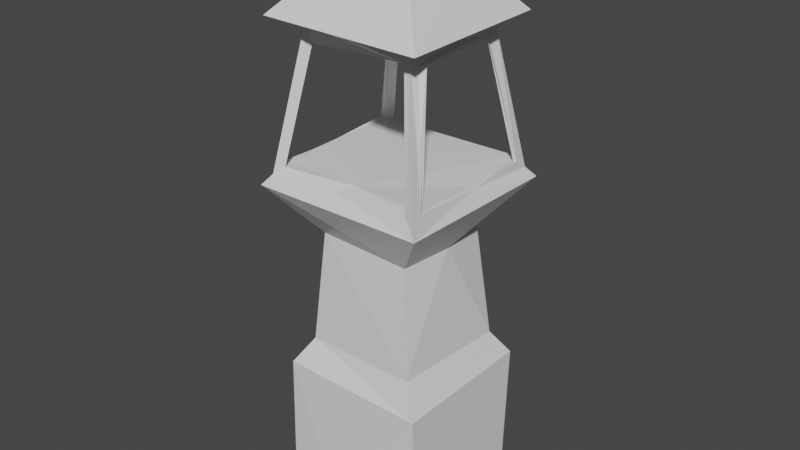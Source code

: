 # Source: shrine.blend  (saved by Blender 2.93.20; exported with 4.5.12 LTS)
import bpy
from mathutils import Matrix  # noqa: F401  (used for matrix-valued properties, if any)

bpy.ops.wm.read_factory_settings(use_empty=True)
scene = bpy.context.scene
scene.name = 'Scene'

# ---- collections
col_collection = bpy.data.collections.new('Collection'); scene.collection.children.link(col_collection)

# ---- materials (node trees are filled in below, after node groups)
mat_material = bpy.data.materials.new('Material')
mat_material.alpha_threshold = 0.0
mat_material.use_transparent_shadow = False
mat_material.line_color = (0.0, 0.0, 0.0, 1.0)

# ---- material node trees
mat_material.use_nodes = True; mat_material.node_tree.nodes.clear()
_N = mat_material.node_tree.nodes; _L = mat_material.node_tree.links
n0 = _N.new('ShaderNodeOutputMaterial'); n0.name = 'Material Output'; n0.location = (300, 300)
n1 = _N.new('ShaderNodeBsdfPrincipled'); n1.name = 'Principled BSDF'; n1.location = (10, 300)
n1.distribution = 'GGX'
n1.subsurface_method = 'BURLEY'
n1.inputs[2].default_value = 0.4
n1.inputs[3].default_value = 1.45
n1.inputs[27].default_value = (0.0, 0.0, 0.0, 1.0)
n1.inputs[28].default_value = 1.0
_L.new(n1.outputs[0], n0.inputs[0])
n0.is_active_output = True

# ---- world
world_world = bpy.data.worlds.new('World'); scene.world = world_world
world_world.use_nodes = True; world_world.node_tree.nodes.clear()
_N = world_world.node_tree.nodes; _L = world_world.node_tree.links
n0 = _N.new('ShaderNodeOutputWorld'); n0.name = 'World Output'; n0.location = (300, 300)
n1 = _N.new('ShaderNodeBackground'); n1.name = 'Background'; n1.location = (10, 300)
n1.inputs[0].default_value = (0.05088, 0.05088, 0.05088, 1.0)
_L.new(n1.outputs[0], n0.inputs[0])
n0.is_active_output = True
world_world.color = (0.05088, 0.05088, 0.05088)
world_world.use_sun_shadow = False
world_world.sun_shadow_jitter_overblur = 0.0

# ---- meshes
me_cube = bpy.data.meshes.new('Cube')
me_cube.from_pydata([(1.286, 1.279, 2.232), (1.275, 1.173, -0.1458), (1.081, 0.9913, 2.603), (0.7997, 0.8975, 4.574), (1.44, 1.528, 5.363), (1.06, 1.082, 7.975), (1.339, 1.384, 7.966), (0.7018, 0.7155, 8.695), (0.5913, 0.5681, 8.849), (0.4148, 0.4283, 8.922), (0.1846, 0.1179, 9.464), (1.346, 1.337, 5.535), (0.9448, 0.9487, 7.815), (0.8481, 0.9524, 7.658), (1.138, 1.308, 5.706), (1.328, 1.074, 5.656), (1.001, 0.7382, 7.613), (1.341, 1.109, 5.724), (0.9504, 0.8223, 7.674), (-1.318, 1.234, 2.235), (-1.224, 1.288, -0.1453), (-1.103, 1.06, 2.552), (-0.8509, 0.8523, 4.61), (-1.467, 1.484, 5.367), (-1.049, 1.035, 7.959), (-1.379, 1.362, 8.024), (-0.7109, 0.7099, 8.702), (-0.6202, 0.5638, 8.847), (-0.4198, 0.4087, 8.936), (-0.1466, 0.1611, 9.46), (-1.332, 1.333, 5.545), (-0.986, 0.9159, 7.812), (0.03501, 1.298, -0.234), (-0.7941, 0.9839, 7.688), (-0.00589, 1.288, 2.205), (0.008964, 0.9529, 7.715), (0.006094, 1.068, 2.623), (-1.191, 1.279, 5.709), (-0.005549, 0.8571, 4.546), (0.000717, 1.275, 5.684), (0.0578, 1.526, 5.424), (-1.318, 1.087, 5.798), (0.03148, 1.081, 7.897), (-0.9325, 0.8441, 7.666), (0.06285, 1.325, 8.048), (0.0324, 0.7235, 8.768), (-0.04931, 0.6267, 8.863), (-0.03549, 0.4509, 8.99), (-0.003919, 0.1796, 9.494), (-1.262, 1.125, 5.749), (0.03528, 1.335, 5.59), (-0.9851, 0.8324, 7.718), (0.03752, 0.9769, 7.774), (1.33, -1.281, 2.216), (1.258, -1.173, -0.1631), (1.03, -1.091, 2.677), (0.8467, -0.8561, 4.58), (1.458, -1.483, 5.409), (1.1, -1.103, 7.949), (1.365, -1.407, 7.967), (0.7122, -0.7563, 8.663), (0.6226, -0.5558, 8.859), (0.4636, -0.4172, 8.922), (0.199, -0.1794, 9.411), (1.403, -1.371, 5.563), (0.9233, -0.92, 7.807), (1.309, 0.0178, 2.224), (1.32, 0.05102, -0.1884), (1.094, 0.03396, 2.662), (0.9282, 0.05731, 4.569), (1.509, 0.03882, 5.355), (1.111, -0.05354, 7.903), (1.393, 0.01763, 8.016), (0.7404, -0.0363, 8.737), (0.5781, -0.01198, 8.886), (0.4679, 0.07539, 8.952), (0.1746, 0.004548, 9.497), (1.335, 0.03654, 5.627), (0.973, -0.03498, 7.806), (0.8442, -0.9306, 7.673), (1.169, -1.348, 5.698), (1.326, -1.124, 5.725), (1.085, -0.7584, 7.677), (1.007, 0.005007, 7.657), (1.285, -0.03117, 5.687), (0.9182, -0.04242, 7.684), (1.314, 0.0307, 5.679), (1.371, -1.202, 5.727), (1.0, -0.828, 7.67), (-1.237, -1.241, 2.23), (-1.262, -1.264, -0.1511), (-1.015, -0.9543, 2.611), (-0.8396, -0.8267, 4.589), (-1.513, -1.491, 5.389), (-1.099, -1.079, 7.96), (-1.376, -1.404, 8.017), (-0.7094, -0.7775, 8.682), (-0.6062, -0.6248, 8.812), (-0.4265, -0.4353, 8.925), (-0.1786, -0.1734, 9.395), (-1.358, -1.375, 5.575), (-0.9102, -0.9851, 7.854), (-1.318, -0.01173, 2.237), (-1.235, 0.02587, -0.1881), (-1.103, 0.002084, 2.627), (-0.8834, 0.04645, 4.552), (-1.509, -0.03691, 5.429), (-1.125, -0.0008444, 7.947), (-1.37, 0.0009778, 8.006), (-0.7616, -0.02723, 8.688), (-0.5617, -0.01414, 8.861), (-0.4255, 0.03236, 8.97), (-0.1858, 0.00698, 9.479), (-1.406, -0.03547, 5.52), (-1.005, -0.03831, 7.823), (0.01103, -1.345, -0.2034), (-0.8294, -0.9668, 7.651), (-0.01243, -1.313, 2.217), (-0.05825, -0.9665, 7.703), (0.003636, -1.084, 2.624), (-1.155, -1.282, 5.73), (-0.01267, -0.9081, 4.553), (0.001571, -1.279, 5.679), (-0.00532, -1.481, 5.385), (-1.357, -1.057, 5.726), (0.01707, -1.132, 7.969), (-0.9861, -0.7957, 7.689), (-0.02251, -1.356, 8.043), (-0.9404, 0.04303, 7.664), (-0.0061, -0.7469, 8.719), (-1.24, -0.05862, 5.72), (-0.03694, -0.5843, 8.86), (-0.9469, 0.03798, 7.631), (-0.05599, -0.4848, 8.921), (-1.27, -0.02338, 5.763), (0.01189, -0.1859, 9.477), (-1.31, -1.106, 5.723), (0.008907, -1.365, 5.54), (-0.9965, -0.801, 7.65), (-0.06799, -1.021, 7.819), (-0.00301, 0.01992, 9.505), (0.02447, 0.01438, -0.2143), (0.006405, 1.125, 5.713), (0.006059, -0.01162, 5.73), (-0.09267, -1.103, 5.722), (0.007752, -0.8621, 7.664), (-0.04781, -0.08804, 7.652), (0.0006931, 0.7284, 7.706), (1.295, 1.242, 1.03), (0.6612, 1.296, 2.221), (1.314, 0.6383, -0.175), (0.5584, 1.05, 2.621), (1.193, 1.145, 2.402), (0.4052, 0.8942, 4.556), (0.9219, 0.9235, 3.582), (0.77, 1.521, 5.387), (1.129, 1.224, 5.0), (0.5475, 1.095, 7.935), (1.404, 1.446, 5.438), (1.001, 1.014, 7.916), (0.7425, 1.348, 8.012), (1.218, 1.254, 7.979), (0.3753, 0.7296, 8.745), (1.042, 1.073, 8.29), (0.2928, 0.5992, 8.874), (0.6441, 0.6385, 8.785), (0.1978, 0.4567, 8.963), (0.5109, 0.5054, 8.885), (0.101, 0.155, 9.486), (0.2902, 0.2546, 9.187), (0.6962, 1.356, 5.57), (0.503, 0.9844, 7.794), (1.13, 1.125, 6.669), (1.31, 0.6709, 2.232), (1.106, 0.5237, 2.638), (0.8849, 0.4922, 4.566), (1.474, 0.8052, 5.356), (1.096, 0.5166, 7.937), (1.362, 0.7373, 7.995), (0.7329, 0.3493, 8.732), (0.5859, 0.2983, 8.878), (0.456, 0.2578, 8.946), (0.1852, 0.06873, 9.488), (1.361, 0.692, 5.587), (0.98, 0.4671, 7.814), (0.3176, 0.03679, 9.229), (0.0863, 0.0115, 9.504), (0.52, 0.03192, 8.919), (0.6607, -0.02404, 8.818), (1.105, -0.008992, 8.361), (1.034, -0.04402, 7.86), (1.438, 0.03754, 5.487), (1.28, -0.01784, 7.959), (1.238, 0.04795, 4.968), (0.9931, 0.04551, 3.616), (1.202, 0.02602, 2.443), (1.336, 0.03453, 1.005), (0.6809, 1.25, -0.1969), (0.01779, 1.305, 5.642), (0.02404, 0.9654, 7.736), (0.8896, 0.9621, 7.733), (1.231, 1.335, 5.623), (1.013, 1.139, 6.681), (0.4078, 0.9447, 7.712), (0.5502, 1.292, 5.677), (0.9755, 0.7793, 7.643), (0.9622, -0.01858, 7.67), (1.3, -0.0001025, 5.683), (1.336, 1.089, 5.692), (0.6862, 0.03273, -0.214), (0.03043, 0.6714, -0.2358), (-0.002613, 0.1092, 9.504), (1.165, 0.9059, 6.634), (0.03476, 1.017, 7.835), (1.306, 0.5212, 5.672), (1.004, 0.3716, 7.635), (-0.01708, 0.3084, 9.255), (-0.04259, 0.5352, 8.925), (1.348, 1.224, 5.632), (0.9535, 0.889, 7.746), (0.04706, 1.061, 8.397), (0.941, -0.03878, 7.747), (-0.008645, 0.6765, 8.819), (0.04703, 1.225, 7.976), (1.324, 0.03358, 5.652), (0.04615, 1.441, 5.504), (0.02604, 1.213, 4.994), (0.9347, 0.387, 7.68), (1.329, 0.5689, 5.694), (-0.0001014, 1.178, 2.414), (0.0005692, 0.9455, 3.586), (0.01513, 1.315, 0.9711), (1.146, 0.9701, 6.702), (-1.285, 1.274, 1.028), (-0.6814, 1.273, 2.223), (-1.245, 0.6871, -0.1741), (-0.5607, 1.082, 2.593), (-1.22, 1.156, 2.382), (-0.4383, 0.8713, 4.575), (-0.956, 0.9351, 3.574), (-0.7259, 1.502, 5.391), (-1.169, 1.179, 5.019), (-0.5074, 1.07, 7.925), (-1.414, 1.421, 5.446), (-1.015, 0.9706, 7.899), (-0.6998, 1.34, 8.041), (-1.234, 1.222, 8.002), (-0.3466, 0.7266, 8.749), (-1.066, 1.061, 8.326), (-0.3599, 0.5932, 8.873), (-0.6645, 0.6312, 8.787), (-0.2359, 0.445, 8.974), (-0.532, 0.4932, 8.888), (-0.07982, 0.1783, 9.485), (-0.2661, 0.2717, 9.199), (-0.6574, 1.348, 5.573), (-0.4866, 0.9782, 7.797), (-1.14, 1.108, 6.673), (-1.33, 0.6293, 2.238), (-1.122, 0.5435, 2.596), (-0.8853, 0.4607, 4.577), (-1.485, 0.7457, 5.394), (-1.099, 0.5169, 7.947), (-1.366, 0.7214, 8.02), (-0.7475, 0.3501, 8.711), (-0.5941, 0.2955, 8.864), (-0.4353, 0.2212, 8.962), (-0.1736, 0.08933, 9.477), (-1.383, 0.6559, 5.536), (-1.011, 0.4424, 7.819), (-0.3037, 0.01628, 9.237), (-0.1059, 0.01215, 9.495), (-0.4861, 0.008917, 8.915), (-0.6634, -0.02098, 8.778), (-1.106, -0.01325, 8.331), (-1.056, -0.01917, 7.894), (-1.463, -0.03614, 5.471), (-1.27, -0.0001402, 7.978), (-1.209, 0.005172, 4.999), (-0.9761, 0.02453, 3.589), (-1.211, -0.004826, 2.431), (-1.299, 0.007041, 1.012), (-0.6225, 1.309, -0.1976), (-0.8776, 0.9663, 7.743), (-1.258, 1.315, 5.629), (-1.012, 1.139, 6.701), (-0.3705, 0.9618, 7.72), (-0.581, 1.276, 5.68), (-0.9618, 0.8359, 7.691), (-0.9446, 0.041, 7.645), (-1.256, -0.04097, 5.744), (-1.289, 1.105, 5.775), (-0.6181, 0.02037, -0.2143), (-1.125, 0.9657, 6.732), (-1.279, 0.5143, 5.759), (-0.9364, 0.4436, 7.665), (-1.302, 1.23, 5.648), (-0.9927, 0.8725, 7.766), (-0.9733, 0.0004877, 7.723), (-1.336, -0.02956, 5.641), (-0.9636, 0.4281, 7.672), (-1.271, 0.5465, 5.763), (-1.129, 0.9708, 6.734), (1.31, -1.241, 1.011), (0.6814, -1.312, 2.22), (1.304, -0.5862, -0.1834), (0.53, -1.108, 2.657), (1.188, -1.193, 2.431), (0.4277, -0.9027, 4.563), (0.9199, -0.9564, 3.623), (0.7425, -1.478, 5.391), (1.155, -1.173, 5.023), (0.5587, -1.123, 7.956), (1.439, -1.436, 5.478), (1.008, -1.01, 7.897), (0.7108, -1.374, 8.01), (1.254, -1.277, 7.963), (0.3598, -0.762, 8.705), (1.058, -1.105, 8.28), (0.3223, -0.5733, 8.877), (0.6631, -0.6479, 8.777), (0.2107, -0.4698, 8.931), (0.5534, -0.4928, 8.89), (0.1154, -0.1903, 9.456), (0.318, -0.283, 9.155), (0.7132, -1.383, 5.556), (0.4312, -0.995, 7.811), (1.149, -1.129, 6.681), (1.333, -0.6528, 2.222), (1.083, -0.5452, 2.678), (0.9093, -0.4112, 4.57), (1.483, -0.7381, 5.378), (1.114, -0.5803, 7.921), (1.373, -0.7302, 7.995), (0.7407, -0.4071, 8.718), (0.6038, -0.3061, 8.881), (0.4854, -0.176, 8.947), (0.1914, -0.09911, 9.461), (1.384, -0.672, 5.6), (0.9827, -0.485, 7.803), (0.6599, -1.274, -0.1914), (0.00494, -1.324, 5.617), (-0.06303, -0.9955, 7.753), (0.8729, -0.9338, 7.739), (1.277, -1.371, 5.633), (1.031, -1.147, 6.687), (0.3704, -0.9424, 7.703), (0.5675, -1.315, 5.674), (1.043, -0.7909, 7.672), (1.351, -1.162, 5.728), (0.01827, -0.6819, -0.2212), (0.004054, -0.09265, 9.493), (1.205, -0.9413, 6.701), (-0.02551, -1.069, 7.903), (1.305, -0.5777, 5.706), (1.046, -0.3767, 7.667), (-0.02447, -0.3322, 9.207), (-0.0477, -0.531, 8.89), (1.392, -1.288, 5.646), (0.9629, -0.8746, 7.739), (-0.01474, -1.09, 8.366), (-0.02217, -0.6664, 8.796), (-0.00291, -1.263, 8.01), (0.001767, -1.431, 5.46), (-0.008744, -1.209, 4.976), (0.9608, -0.4325, 7.685), (1.343, -0.5848, 5.7), (-0.003973, -1.199, 2.42), (-0.003649, -0.9781, 3.588), (-0.0002943, -1.351, 0.9937), (1.185, -1.017, 6.698), (-1.266, -1.269, 1.024), (-0.6447, -1.289, 2.227), (-1.265, -0.6487, -0.1766), (-0.5191, -1.039, 2.624), (-1.134, -1.106, 2.405), (-0.4375, -0.8863, 4.566), (-0.9077, -0.8707, 3.594), (-0.7826, -1.485, 5.382), (-1.185, -1.168, 5.019), (-0.5424, -1.115, 7.957), (-1.448, -1.446, 5.471), (-1.004, -1.034, 7.92), (-0.7398, -1.372, 8.036), (-1.261, -1.264, 7.994), (-0.3648, -0.7697, 8.714), (-1.063, -1.113, 8.315), (-0.339, -0.604, 8.854), (-0.6585, -0.6999, 8.754), (-0.2448, -0.4759, 8.937), (-0.5232, -0.5366, 8.864), (-0.08693, -0.1856, 9.446), (-0.287, -0.292, 9.16), (-0.6829, -1.379, 5.559), (-0.4928, -1.025, 7.837), (-1.114, -1.158, 6.71), (-1.291, -0.6471, 2.238), (-1.078, -0.4873, 2.624), (-0.8807, -0.4006, 4.565), (-1.507, -0.7861, 5.403), (-1.118, -0.54, 7.951), (-1.368, -0.7388, 8.016), (-0.7443, -0.4123, 8.702), (-0.5867, -0.3333, 8.851), (-0.4397, -0.2042, 8.963), (-0.1886, -0.08492, 9.447), (-1.396, -0.7173, 5.552), (-0.9924, -0.5263, 7.832), (-0.6546, -1.321, -0.1845), (-0.8579, -0.9875, 7.751), (-1.249, -1.342, 5.656), (-1.01, -1.13, 6.693), (-0.4209, -0.9559, 7.698), (-0.5594, -1.28, 5.685), (-0.9916, -0.7981, 7.669), (-1.333, -1.08, 5.725), (-1.172, -0.9265, 6.707), (-1.298, -0.5579, 5.723), (-0.9632, -0.3763, 7.676), (-1.339, -1.246, 5.652), (-0.9562, -0.898, 7.754), (-0.9669, -0.3784, 7.648), (-1.294, -0.5621, 5.743), (-1.155, -0.9565, 6.687), (-0.6254, 1.12, 5.726), (-0.639, -0.01748, 5.754), (-0.701, -1.102, 5.723), (0.6821, 1.114, 5.718), (0.6649, 0.00959, 5.708), (0.6478, -1.15, 5.722), (-0.0433, -0.5583, 5.728), (0.00623, 0.5577, 5.722), (0.003338, 1.21, 5.705), (1.221, 1.214, 5.729), (-0.04581, -1.201, 5.709), (1.255, -1.279, 5.723), (-1.215, -1.194, 5.735), (-1.212, 1.207, 5.734), (-0.4983, -0.8277, 7.656), (-0.5066, -0.02479, 7.633), (-0.504, 0.7712, 7.707), (0.5087, -0.8398, 7.668), (0.4328, -0.06527, 7.663), (0.4773, 0.77, 7.69), (-0.02321, 0.3226, 7.681), (-0.01989, -0.4778, 7.653), (-0.02493, -0.9238, 7.679), (0.9101, -0.8829, 7.662), (-0.8964, -0.8867, 7.638), (0.005511, 0.8608, 7.703), (0.885, 0.8936, 7.657), (-0.8747, 0.9174, 7.689), (-1.064, -1.049, 6.687), (1.09, -1.09, 6.691), (1.062, 1.063, 6.691), (-1.052, 1.068, 6.715), (-0.4375, 0.8861, 7.705), (0.4435, 0.8729, 7.692), (-0.4605, -0.9019, 7.669), (0.4415, -0.8993, 7.68), (0.4704, -0.4547, 7.663), (-0.5043, 0.3753, 7.671), (0.4551, 0.3544, 7.678), (-0.5016, -0.4281, 7.641), (-0.6033, 1.207, 5.71), (-0.6305, -1.199, 5.713), (0.6074, -1.242, 5.706), (0.6164, 1.214, 5.707), (-0.6323, 0.5521, 5.743), (0.656, -0.5711, 5.717), (-0.6699, -0.5603, 5.74), (0.6733, 0.5628, 5.714), (-1.296, -0.5602, 5.734), (-0.4757, -0.9437, 3.594), (-0.5818, -1.164, 2.424), (-0.6094, -1.198, 4.98), (-0.7332, -1.443, 5.468), (-0.6417, -1.264, 8.001), (-0.3519, -0.6887, 8.788), (-0.5518, -1.11, 8.358), (-0.2937, -0.5371, 8.895), (-0.1682, -0.3231, 9.195), (-1.054, -1.159, 6.703), (-1.143, -1.07, 6.702), (-0.09927, -0.09172, 9.477), (-0.6378, -0.6654, -0.2124), (-1.3, -0.6484, 1.018), (-1.043, -0.5323, 7.9), (-0.9782, -0.4526, 7.739), (-0.5173, -1.064, 7.904), (-1.342, -0.6407, 5.648), (-0.3067, -0.1491, 9.21), (-0.5086, -0.2699, 8.905), (-1.164, -0.9408, 6.697), (-0.6681, -0.3723, 8.78), (-1.093, -0.5764, 8.341), (-0.9657, -0.3774, 7.661), (-0.4571, -0.9937, 7.758), (-1.46, -0.7521, 5.474), (-1.266, -0.6411, 7.985), (-1.207, -0.5932, 4.992), (-0.622, -1.333, 5.631), (-0.9612, -0.4422, 3.595), (-1.184, -0.5675, 2.43), (-0.6516, -1.328, 1.009), (1.325, -0.5812, 5.703), (0.4779, -0.9883, 3.61), (0.6063, -1.211, 2.438), (0.5847, -1.202, 4.983), (0.7281, -1.437, 5.471), (0.6348, -1.27, 7.987), (0.3393, -0.6686, 8.8), (0.5339, -1.106, 8.339), (0.2671, -0.5186, 8.904), (0.1634, -0.324, 9.193), (1.076, -1.152, 6.685), (1.174, -1.078, 6.692), (0.1039, -0.09694, 9.486), (0.6753, -0.635, -0.2153), (1.34, -0.6202, 1.007), (1.036, -0.5319, 7.869), (0.9677, -0.4588, 7.745), (0.4944, -1.049, 7.894), (1.364, -0.6285, 5.65), (0.332, -0.1366, 9.202), (0.5435, -0.241, 8.913), (1.197, -0.9777, 6.7), (0.6755, -0.3534, 8.81), (1.091, -0.5697, 8.338), (1.003, -0.4044, 7.675), (0.4012, -0.9705, 7.75), (1.444, -0.7064, 5.486), (1.268, -0.6564, 7.96), (1.208, -0.5751, 4.978), (0.641, -1.352, 5.623), (0.9773, -0.4765, 3.624), (1.208, -0.599, 2.449), (0.6731, -1.314, 1.001), (-1.275, 0.5303, 5.762), (-0.4986, 0.9595, 3.584), (-0.6215, 1.178, 2.407), (-0.5834, 1.205, 4.991), (-0.6929, 1.436, 5.479), (-0.603, 1.226, 7.988), (-0.3532, 0.6617, 8.817), (-0.5226, 1.07, 8.379), (-0.2992, 0.5164, 8.921), (-0.1537, 0.303, 9.236), (-1.068, 1.141, 6.687), (-1.143, 1.046, 6.706), (-0.09435, 0.1014, 9.495), (-0.6213, 0.6799, -0.2188), (-1.309, 0.6587, 1.02), (-1.049, 0.4792, 7.892), (-0.9873, 0.4359, 7.745), (-0.4955, 1.011, 7.864), (-1.324, 0.6016, 5.647), (-0.2959, 0.1558, 9.227), (-0.5118, 0.2588, 8.912), (-1.128, 0.9681, 6.733), (-0.674, 0.3204, 8.794), (-1.095, 0.5367, 8.346), (-0.9516, 0.4357, 7.669), (-0.4291, 0.9741, 7.748), (-1.442, 0.7016, 5.462), (-1.253, 0.6203, 7.988), (-1.198, 0.6038, 4.993), (-0.6199, 1.313, 5.633), (-0.986, 0.5009, 3.586), (-1.226, 0.5867, 2.416), (-0.6531, 1.312, 0.9996), (1.319, 0.5449, 5.683), (0.4811, 0.954, 3.588), (0.6098, 1.173, 2.419), (0.5888, 1.228, 4.98), (0.7338, 1.448, 5.475), (0.6432, 1.242, 7.98), (0.333, 0.6662, 8.815), (0.557, 1.076, 8.36), (0.2453, 0.5262, 8.917), (0.1506, 0.2961, 9.231), (1.061, 1.148, 6.677), (1.148, 1.054, 6.689), (0.09588, 0.08901, 9.5), (0.6858, 0.6558, -0.2181), (1.333, 0.6557, 1.017), (1.031, 0.4908, 7.884), (0.9545, 0.4276, 7.748), (0.5239, 1.03, 7.871), (1.345, 0.6305, 5.642), (0.3134, 0.1554, 9.215), (0.5197, 0.2781, 8.911), (1.157, 0.9363, 6.668), (0.6612, 0.3224, 8.814), (1.084, 0.545, 8.344), (0.9692, 0.3793, 7.657), (0.4567, 0.9662, 7.743), (1.427, 0.7501, 5.467), (1.252, 0.6277, 7.971), (1.194, 0.6491, 4.966), (0.6238, 1.326, 5.63), (0.9776, 0.5056, 3.603), (1.209, 0.5978, 2.434), (0.6733, 1.296, 0.9997)], [], [(603, 149, 0, 148), (602, 152, 2, 174), (601, 154, 3, 175), (600, 198, 39, 204), (599, 156, 4, 176), (598, 161, 6, 178), (597, 158, 11, 183), (596, 200, 13, 203), (595, 206, 83, 215), (594, 163, 7, 179), (593, 165, 8, 180), (592, 205, 16, 212), (591, 167, 9, 181), (590, 169, 10, 182), (589, 218, 17, 228), (588, 159, 12, 171), (587, 221, 85, 227), (586, 190, 78, 184), (585, 173, 66, 196), (584, 150, 67, 209), (583, 211, 140, 186), (582, 219, 18, 232), (581, 201, 14, 202), (580, 216, 48, 168), (579, 217, 47, 166), (578, 220, 45, 162), (577, 222, 46, 164), (576, 223, 44, 160), (575, 225, 50, 170), (574, 226, 40, 155), (573, 229, 36, 151), (572, 230, 38, 153), (571, 208, 15, 214), (570, 233, 19, 234), (569, 259, 21, 237), (568, 260, 22, 239), (567, 287, 39, 198), (566, 261, 23, 241), (565, 263, 25, 246), (564, 268, 30, 243), (563, 286, 33, 283), (562, 289, 128, 295), (561, 264, 26, 248), (560, 265, 27, 250), (559, 288, 43, 293), (558, 266, 28, 252), (557, 267, 29, 254), (556, 301, 49, 296), (555, 256, 31, 244), (554, 300, 132, 298), (553, 269, 114, 275), (552, 281, 102, 258), (551, 292, 103, 235), (550, 271, 140, 211), (549, 302, 51, 297), (548, 285, 37, 284), (547, 253, 48, 216), (546, 251, 47, 217), (545, 247, 45, 220), (544, 249, 46, 222), (543, 245, 44, 223), (542, 255, 50, 225), (541, 240, 40, 226), (540, 236, 36, 229), (539, 238, 38, 230), (538, 291, 41, 294), (537, 303, 53, 304), (536, 329, 55, 307), (535, 330, 56, 309), (534, 347, 122, 341), (533, 331, 57, 311), (532, 333, 59, 316), (531, 338, 64, 313), (530, 346, 79, 343), (529, 355, 83, 206), (528, 334, 60, 318), (527, 335, 61, 320), (526, 352, 82, 348), (525, 336, 62, 322), (524, 337, 63, 324), (523, 366, 87, 358), (522, 326, 65, 314), (521, 365, 85, 221), (520, 339, 78, 190), (519, 196, 66, 328), (518, 209, 67, 305), (517, 186, 140, 351), (516, 370, 88, 359), (515, 345, 80, 344), (514, 323, 135, 356), (513, 321, 133, 357), (512, 317, 129, 360), (511, 319, 131, 361), (510, 315, 127, 362), (509, 325, 137, 363), (508, 310, 123, 364), (507, 306, 119, 367), (506, 308, 121, 368), (505, 354, 81, 349), (504, 372, 89, 371), (503, 375, 91, 397), (502, 377, 92, 398), (501, 341, 122, 413), (500, 379, 93, 399), (499, 384, 95, 401), (498, 381, 100, 406), (497, 409, 116, 412), (496, 418, 128, 289), (495, 386, 96, 402), (494, 388, 97, 403), (493, 416, 126, 414), (492, 390, 98, 404), (491, 392, 99, 405), (490, 419, 136, 422), (489, 382, 101, 394), (488, 298, 132, 421), (487, 275, 114, 407), (486, 396, 102, 281), (485, 373, 103, 292), (484, 351, 140, 271), (483, 420, 138, 423), (482, 410, 120, 411), (481, 356, 135, 391), (480, 357, 133, 389), (479, 360, 129, 385), (478, 361, 131, 387), (477, 362, 127, 383), (476, 363, 137, 393), (475, 364, 123, 378), (474, 367, 119, 374), (473, 368, 121, 376), (472, 417, 124, 415), (471, 428, 86, 228), (470, 422, 136, 426), (469, 430, 144, 429), (468, 425, 143, 431), (467, 427, 17, 433), (466, 435, 87, 429), (465, 434, 144, 426), (464, 424, 142, 432), (463, 438, 138, 421), (462, 227, 85, 442), (461, 444, 146, 439), (460, 441, 145, 445), (459, 441, 88, 447), (458, 438, 145, 446), (457, 450, 18, 443), (456, 449, 147, 440), (455, 302, 49, 437), (454, 202, 14, 433), (453, 370, 87, 435), (452, 411, 120, 436), (423, 452, 436, 136), (138, 448, 452, 423), (448, 116, 411, 452), (345, 453, 435, 80), (79, 447, 453, 345), (447, 88, 370, 453), (232, 454, 433, 17), (18, 450, 454, 232), (450, 13, 202, 454), (285, 455, 437, 37), (33, 451, 455, 285), (451, 51, 302, 455), (451, 456, 440, 51), (33, 286, 456, 451), (286, 35, 449, 456), (449, 457, 443, 147), (35, 203, 457, 449), (203, 13, 450, 457), (412, 458, 446, 118), (116, 448, 458, 412), (448, 138, 438, 458), (346, 459, 447, 79), (118, 446, 459, 346), (446, 145, 441, 459), (442, 460, 445, 146), (85, 365, 460, 442), (365, 88, 441, 460), (300, 461, 439, 132), (51, 440, 461, 300), (440, 147, 444, 461), (444, 462, 442, 146), (147, 443, 462, 444), (443, 18, 227, 462), (439, 463, 421, 132), (146, 445, 463, 439), (445, 145, 438, 463), (287, 464, 432, 39), (37, 437, 464, 287), (437, 49, 424, 464), (436, 465, 426, 136), (120, 413, 465, 436), (413, 122, 434, 465), (434, 466, 429, 144), (122, 347, 466, 434), (347, 80, 435, 466), (204, 467, 433, 14), (39, 432, 467, 204), (432, 142, 427, 467), (301, 134, 425, 468), (49, 301, 468, 424), (424, 468, 431, 142), (428, 143, 430, 469), (86, 428, 469, 366), (366, 469, 429, 87), (425, 134, 422, 470), (143, 425, 470, 430), (430, 470, 426, 144), (431, 143, 428, 471), (142, 431, 471, 427), (427, 471, 228, 17), (290, 130, 417, 472), (134, 290, 472, 422), (422, 472, 415, 136), (377, 473, 376, 92), (91, 374, 473, 377), (374, 119, 368, 473), (375, 474, 374, 91), (89, 372, 474, 375), (372, 117, 367, 474), (379, 475, 378, 93), (92, 376, 475, 379), (376, 121, 364, 475), (381, 476, 393, 100), (93, 378, 476, 381), (378, 123, 363, 476), (384, 477, 383, 95), (94, 380, 477, 384), (380, 125, 362, 477), (388, 478, 387, 97), (96, 385, 478, 388), (385, 129, 361, 478), (386, 479, 385, 96), (95, 383, 479, 386), (383, 127, 360, 479), (390, 480, 389, 98), (97, 387, 480, 390), (387, 131, 357, 480), (392, 481, 391, 99), (98, 389, 481, 392), (389, 133, 356, 481), (409, 482, 411, 116), (101, 395, 482, 409), (395, 100, 410, 482), (419, 483, 423, 136), (100, 395, 483, 419), (395, 101, 420, 483), (405, 484, 271, 112), (99, 391, 484, 405), (391, 135, 351, 484), (350, 485, 292, 141), (115, 408, 485, 350), (408, 90, 373, 485), (373, 486, 281, 103), (90, 371, 486, 373), (371, 89, 396, 486), (382, 487, 407, 101), (94, 400, 487, 382), (400, 107, 275, 487), (420, 488, 421, 138), (101, 407, 488, 420), (407, 114, 298, 488), (353, 489, 394, 139), (125, 380, 489, 353), (380, 94, 382, 489), (299, 490, 422, 134), (113, 406, 490, 299), (406, 100, 419, 490), (270, 491, 405, 112), (111, 404, 491, 270), (404, 98, 392, 491), (272, 492, 404, 111), (110, 403, 492, 272), (403, 97, 390, 492), (415, 124, 416, 493), (136, 415, 493, 423), (423, 493, 414, 138), (273, 494, 403, 110), (109, 402, 494, 273), (402, 96, 388, 494), (274, 495, 402, 109), (108, 401, 495, 274), (401, 95, 386, 495), (414, 126, 418, 496), (138, 414, 496, 421), (421, 496, 289, 132), (342, 497, 412, 118), (139, 394, 497, 342), (394, 101, 409, 497), (276, 498, 406, 113), (106, 399, 498, 276), (399, 93, 381, 498), (277, 499, 401, 108), (107, 400, 499, 277), (400, 94, 384, 499), (278, 500, 399, 106), (105, 398, 500, 278), (398, 92, 379, 500), (410, 501, 413, 120), (100, 393, 501, 410), (393, 137, 341, 501), (279, 502, 398, 105), (104, 397, 502, 279), (397, 91, 377, 502), (280, 503, 397, 104), (102, 396, 503, 280), (396, 89, 375, 503), (408, 504, 371, 90), (115, 369, 504, 408), (369, 117, 372, 504), (366, 505, 349, 87), (86, 207, 505, 366), (207, 84, 354, 505), (306, 506, 368, 119), (55, 309, 506, 306), (309, 56, 308, 506), (304, 507, 367, 117), (53, 307, 507, 304), (307, 55, 306, 507), (308, 508, 364, 121), (56, 311, 508, 308), (311, 57, 310, 508), (310, 509, 363, 123), (57, 313, 509, 310), (313, 64, 325, 509), (312, 510, 362, 125), (58, 316, 510, 312), (316, 59, 315, 510), (317, 511, 361, 129), (60, 320, 511, 317), (320, 61, 319, 511), (315, 512, 360, 127), (59, 318, 512, 315), (318, 60, 317, 512), (319, 513, 357, 131), (61, 322, 513, 319), (322, 62, 321, 513), (321, 514, 356, 133), (62, 324, 514, 321), (324, 63, 323, 514), (327, 515, 344, 64), (65, 343, 515, 327), (343, 79, 345, 515), (327, 516, 359, 65), (64, 358, 516, 327), (358, 87, 370, 516), (323, 517, 351, 135), (63, 337, 517, 323), (337, 76, 186, 517), (340, 518, 305, 54), (115, 350, 518, 340), (350, 141, 209, 518), (303, 519, 328, 53), (54, 305, 519, 303), (305, 67, 196, 519), (332, 520, 190, 71), (58, 314, 520, 332), (314, 65, 339, 520), (339, 521, 221, 78), (65, 359, 521, 339), (359, 88, 365, 521), (312, 522, 314, 58), (125, 353, 522, 312), (353, 139, 326, 522), (338, 523, 358, 64), (77, 224, 523, 338), (224, 86, 366, 523), (336, 524, 324, 62), (75, 185, 524, 336), (185, 76, 337, 524), (335, 525, 322, 61), (74, 187, 525, 335), (187, 75, 336, 525), (370, 526, 348, 88), (87, 349, 526, 370), (349, 81, 352, 526), (334, 527, 320, 60), (73, 188, 527, 334), (188, 74, 335, 527), (333, 528, 318, 59), (72, 189, 528, 333), (189, 73, 334, 528), (365, 529, 206, 85), (88, 348, 529, 365), (348, 82, 355, 529), (326, 530, 343, 65), (139, 342, 530, 326), (342, 118, 346, 530), (331, 531, 313, 57), (70, 191, 531, 331), (191, 77, 338, 531), (332, 532, 316, 58), (71, 192, 532, 332), (192, 72, 333, 532), (330, 533, 311, 56), (69, 193, 533, 330), (193, 70, 331, 533), (325, 534, 341, 137), (64, 344, 534, 325), (344, 80, 347, 534), (329, 535, 309, 55), (68, 194, 535, 329), (194, 69, 330, 535), (328, 536, 307, 53), (66, 195, 536, 328), (195, 68, 329, 536), (369, 537, 304, 117), (115, 340, 537, 369), (340, 54, 303, 537), (301, 49, 291, 538), (134, 301, 538, 290), (290, 538, 294, 130), (236, 539, 230, 36), (21, 239, 539, 236), (239, 22, 238, 539), (234, 540, 229, 34), (19, 237, 540, 234), (237, 21, 236, 540), (238, 541, 226, 38), (22, 241, 541, 238), (241, 23, 240, 541), (240, 542, 225, 40), (23, 243, 542, 240), (243, 30, 255, 542), (242, 543, 223, 42), (24, 246, 543, 242), (246, 25, 245, 543), (247, 544, 222, 45), (26, 250, 544, 247), (250, 27, 249, 544), (245, 545, 220, 44), (25, 248, 545, 245), (248, 26, 247, 545), (249, 546, 217, 46), (27, 252, 546, 249), (252, 28, 251, 546), (251, 547, 216, 47), (28, 254, 547, 251), (254, 29, 253, 547), (257, 548, 284, 30), (31, 283, 548, 257), (283, 33, 285, 548), (257, 549, 297, 31), (30, 296, 549, 257), (296, 49, 302, 549), (253, 550, 211, 48), (29, 267, 550, 253), (267, 112, 271, 550), (282, 551, 235, 20), (32, 210, 551, 282), (210, 141, 292, 551), (233, 552, 258, 19), (20, 235, 552, 233), (235, 103, 281, 552), (262, 553, 275, 107), (24, 244, 553, 262), (244, 31, 269, 553), (269, 554, 298, 114), (31, 297, 554, 269), (297, 51, 300, 554), (242, 555, 244, 24), (42, 213, 555, 242), (213, 52, 256, 555), (268, 556, 296, 30), (113, 299, 556, 268), (299, 134, 301, 556), (266, 557, 254, 28), (111, 270, 557, 266), (270, 112, 267, 557), (265, 558, 252, 27), (110, 272, 558, 265), (272, 111, 266, 558), (302, 51, 288, 559), (49, 302, 559, 291), (291, 559, 293, 41), (264, 560, 250, 26), (109, 273, 560, 264), (273, 110, 265, 560), (263, 561, 248, 25), (108, 274, 561, 263), (274, 109, 264, 561), (300, 132, 289, 562), (51, 300, 562, 288), (288, 562, 295, 43), (256, 563, 283, 31), (52, 199, 563, 256), (199, 35, 286, 563), (261, 564, 243, 23), (106, 276, 564, 261), (276, 113, 268, 564), (262, 565, 246, 24), (107, 277, 565, 262), (277, 108, 263, 565), (260, 566, 241, 22), (105, 278, 566, 260), (278, 106, 261, 566), (255, 567, 198, 50), (30, 284, 567, 255), (284, 37, 287, 567), (259, 568, 239, 21), (104, 279, 568, 259), (279, 105, 260, 568), (258, 569, 237, 19), (102, 280, 569, 258), (280, 104, 259, 569), (231, 570, 234, 34), (32, 282, 570, 231), (282, 20, 233, 570), (207, 571, 214, 84), (86, 228, 571, 207), (228, 17, 208, 571), (154, 572, 153, 3), (2, 151, 572, 154), (151, 36, 230, 572), (152, 573, 151, 2), (0, 149, 573, 152), (149, 34, 229, 573), (156, 574, 155, 4), (3, 153, 574, 156), (153, 38, 226, 574), (158, 575, 170, 11), (4, 155, 575, 158), (155, 40, 225, 575), (161, 576, 160, 6), (5, 157, 576, 161), (157, 42, 223, 576), (165, 577, 164, 8), (7, 162, 577, 165), (162, 45, 222, 577), (163, 578, 162, 7), (6, 160, 578, 163), (160, 44, 220, 578), (167, 579, 166, 9), (8, 164, 579, 167), (164, 46, 217, 579), (169, 580, 168, 10), (9, 166, 580, 169), (166, 47, 216, 580), (200, 581, 202, 13), (12, 172, 581, 200), (172, 11, 201, 581), (218, 582, 232, 17), (11, 172, 582, 218), (172, 12, 219, 582), (182, 583, 186, 76), (10, 168, 583, 182), (168, 48, 211, 583), (210, 584, 209, 141), (32, 197, 584, 210), (197, 1, 150, 584), (150, 585, 196, 67), (1, 148, 585, 150), (148, 0, 173, 585), (159, 586, 184, 12), (5, 177, 586, 159), (177, 71, 190, 586), (219, 587, 227, 18), (12, 184, 587, 219), (184, 78, 221, 587), (213, 588, 171, 52), (42, 157, 588, 213), (157, 5, 159, 588), (224, 589, 228, 86), (77, 183, 589, 224), (183, 11, 218, 589), (185, 590, 182, 76), (75, 181, 590, 185), (181, 9, 169, 590), (187, 591, 181, 75), (74, 180, 591, 187), (180, 8, 167, 591), (208, 592, 212, 15), (17, 232, 592, 208), (232, 18, 205, 592), (188, 593, 180, 74), (73, 179, 593, 188), (179, 7, 165, 593), (189, 594, 179, 73), (72, 178, 594, 189), (178, 6, 163, 594), (205, 595, 215, 16), (18, 227, 595, 205), (227, 85, 206, 595), (199, 596, 203, 35), (52, 171, 596, 199), (171, 12, 200, 596), (191, 597, 183, 77), (70, 176, 597, 191), (176, 4, 158, 597), (192, 598, 178, 72), (71, 177, 598, 192), (177, 5, 161, 598), (193, 599, 176, 70), (69, 175, 599, 193), (175, 3, 156, 599), (201, 600, 204, 14), (11, 170, 600, 201), (170, 50, 198, 600), (194, 601, 175, 69), (68, 174, 601, 194), (174, 2, 154, 601), (195, 602, 174, 68), (66, 173, 602, 195), (173, 0, 152, 602), (197, 603, 148, 1), (32, 231, 603, 197), (231, 34, 149, 603)])
_uv = me_cube.uv_layers.new(name='UVMap')
_uv.uv.foreach_set('vector', [0.5, 0.4375, 0.625, 0.4375, 0.625, 0.5, 0.5, 0.5, 0.625, 0.5625, 0.625, 0.5, 0.625, 0.5, 0.625, 0.5625, 0.625, 0.5625, 0.625, 0.5, 0.625, 0.5, 0.625, 0.5625, 0.625, 0.4375, 0.625, 0.375, 0.625, 0.375, 0.625, 0.4375, 0.625, 0.5625, 0.625, 0.5, 0.625, 0.5, 0.625, 0.5625, 0.625, 0.5625, 0.625, 0.5, 0.625, 0.5, 0.625, 0.5625, 0.625, 0.5625, 0.625, 0.5, 0.625, 0.5, 0.625, 0.5625, 0.625, 0.4375, 0.625, 0.5, 0.625, 0.5, 0.625, 0.4375, 0.625, 0.5625, 0.625, 0.625, 0.625, 0.625, 0.625, 0.5625, 0.625, 0.5625, 0.625, 0.5, 0.625, 0.5, 0.625, 0.5625, 0.625, 0.5625, 0.625, 0.5, 0.625, 0.5, 0.625, 0.5625, 0.625, 0.5, 0.625, 0.5, 0.625, 0.5, 0.625, 0.5, 0.625, 0.5625, 0.625, 0.5, 0.625, 0.5, 0.625, 0.5625, 0.625, 0.5625, 0.625, 0.5, 0.625, 0.5, 0.625, 0.5625, 0.625, 0.5625, 0.625, 0.5, 0.625, 0.5, 0.625, 0.5625, 0.625, 0.4375, 0.625, 0.5, 0.625, 0.5, 0.625, 0.4375, 0.625, 0.5625, 0.625, 0.625, 0.625, 0.625, 0.625, 0.5625, 0.625, 0.5625, 0.625, 0.625, 0.625, 0.625, 0.625, 0.5625, 0.5, 0.5625, 0.625, 0.5625, 0.625, 0.625, 0.5, 0.625, 0.3125, 0.5625, 0.375, 0.5625, 0.375, 0.625, 0.3125, 0.625, 0.6875, 0.5625, 0.75, 0.5625, 0.75, 0.625, 0.6875, 0.625, 0.625, 0.5, 0.625, 0.5, 0.625, 0.5, 0.625, 0.5, 0.625, 0.5, 0.625, 0.5, 0.625, 0.5, 0.625, 0.5, 0.625, 0.4375, 0.625, 0.375, 0.625, 0.375, 0.625, 0.4375, 0.625, 0.4375, 0.625, 0.375, 0.625, 0.375, 0.625, 0.4375, 0.625, 0.4375, 0.625, 0.375, 0.625, 0.375, 0.625, 0.4375, 0.625, 0.4375, 0.625, 0.375, 0.625, 0.375, 0.625, 0.4375, 0.625, 0.4375, 0.625, 0.375, 0.625, 0.375, 0.625, 0.4375, 0.625, 0.4375, 0.625, 0.375, 0.625, 0.375, 0.625, 0.4375, 0.625, 0.4375, 0.625, 0.375, 0.625, 0.375, 0.625, 0.4375, 0.625, 0.4375, 0.625, 0.375, 0.625, 0.375, 0.625, 0.4375, 0.625, 0.4375, 0.625, 0.375, 0.625, 0.375, 0.625, 0.4375, 0.625, 0.5625, 0.625, 0.5, 0.625, 0.5, 0.625, 0.5625, 0.5, 0.4375, 0.5, 0.5, 0.625, 0.5, 0.625, 0.4375, 0.625, 0.5625, 0.625, 0.5625, 0.625, 0.5, 0.625, 0.5, 0.625, 0.5625, 0.625, 0.5625, 0.625, 0.5, 0.625, 0.5, 0.625, 0.4375, 0.625, 0.4375, 0.625, 0.375, 0.625, 0.375, 0.625, 0.5625, 0.625, 0.5625, 0.625, 0.5, 0.625, 0.5, 0.625, 0.5625, 0.625, 0.5625, 0.625, 0.5, 0.625, 0.5, 0.625, 0.5625, 0.625, 0.5625, 0.625, 0.5, 0.625, 0.5, 0.625, 0.4375, 0.625, 0.4375, 0.625, 0.5, 0.625, 0.5, 0.625, 0.5625, 0.625, 0.625, 0.625, 0.625, 0.625, 0.5625, 0.625, 0.5625, 0.625, 0.5625, 0.625, 0.5, 0.625, 0.5, 0.625, 0.5625, 0.625, 0.5625, 0.625, 0.5, 0.625, 0.5, 0.625, 0.5, 0.625, 0.5, 0.625, 0.5, 0.625, 0.5, 0.625, 0.5625, 0.625, 0.5625, 0.625, 0.5, 0.625, 0.5, 0.625, 0.5625, 0.625, 0.5625, 0.625, 0.5, 0.625, 0.5, 0.625, 0.5625, 0.625, 0.5625, 0.625, 0.5, 0.625, 0.5, 0.625, 0.4375, 0.625, 0.4375, 0.625, 0.5, 0.625, 0.5, 0.625, 0.5625, 0.625, 0.5625, 0.625, 0.625, 0.625, 0.625, 0.625, 0.5625, 0.625, 0.5625, 0.625, 0.625, 0.625, 0.625, 0.5, 0.5625, 0.5, 0.625, 0.625, 0.625, 0.625, 0.5625, 0.3125, 0.5625, 0.3125, 0.625, 0.375, 0.625, 0.375, 0.5625, 0.6875, 0.5625, 0.6875, 0.625, 0.75, 0.625, 0.75, 0.5625, 0.625, 0.5, 0.625, 0.5, 0.625, 0.5, 0.625, 0.5, 0.625, 0.5, 0.625, 0.5, 0.625, 0.5, 0.625, 0.5, 0.625, 0.4375, 0.625, 0.4375, 0.625, 0.375, 0.625, 0.375, 0.625, 0.4375, 0.625, 0.4375, 0.625, 0.375, 0.625, 0.375, 0.625, 0.4375, 0.625, 0.4375, 0.625, 0.375, 0.625, 0.375, 0.625, 0.4375, 0.625, 0.4375, 0.625, 0.375, 0.625, 0.375, 0.625, 0.4375, 0.625, 0.4375, 0.625, 0.375, 0.625, 0.375, 0.625, 0.4375, 0.625, 0.4375, 0.625, 0.375, 0.625, 0.375, 0.625, 0.4375, 0.625, 0.4375, 0.625, 0.375, 0.625, 0.375, 0.625, 0.4375, 0.625, 0.4375, 0.625, 0.375, 0.625, 0.375, 0.625, 0.4375, 0.625, 0.4375, 0.625, 0.375, 0.625, 0.375, 0.625, 0.5625, 0.625, 0.5, 0.625, 0.5, 0.625, 0.5625, 0.5, 0.4375, 0.5, 0.5, 0.625, 0.5, 0.625, 0.4375, 0.625, 0.5625, 0.625, 0.5625, 0.625, 0.5, 0.625, 0.5, 0.625, 0.5625, 0.625, 0.5625, 0.625, 0.5, 0.625, 0.5, 0.625, 0.4375, 0.625, 0.4375, 0.625, 0.375, 0.625, 0.375, 0.625, 0.5625, 0.625, 0.5625, 0.625, 0.5, 0.625, 0.5, 0.625, 0.5625, 0.625, 0.5625, 0.625, 0.5, 0.625, 0.5, 0.625, 0.5625, 0.625, 0.5625, 0.625, 0.5, 0.625, 0.5, 0.625, 0.4375, 0.625, 0.4375, 0.625, 0.5, 0.625, 0.5, 0.625, 0.5625, 0.625, 0.5625, 0.625, 0.625, 0.625, 0.625, 0.625, 0.5625, 0.625, 0.5625, 0.625, 0.5, 0.625, 0.5, 0.625, 0.5625, 0.625, 0.5625, 0.625, 0.5, 0.625, 0.5, 0.625, 0.5, 0.625, 0.5, 0.625, 0.5, 0.625, 0.5, 0.625, 0.5625, 0.625, 0.5625, 0.625, 0.5, 0.625, 0.5, 0.625, 0.5625, 0.625, 0.5625, 0.625, 0.5, 0.625, 0.5, 0.625, 0.5625, 0.625, 0.5625, 0.625, 0.5, 0.625, 0.5, 0.625, 0.4375, 0.625, 0.4375, 0.625, 0.5, 0.625, 0.5, 0.625, 0.5625, 0.625, 0.5625, 0.625, 0.625, 0.625, 0.625, 0.625, 0.5625, 0.625, 0.5625, 0.625, 0.625, 0.625, 0.625, 0.5, 0.5625, 0.5, 0.625, 0.625, 0.625, 0.625, 0.5625, 0.3125, 0.5625, 0.3125, 0.625, 0.375, 0.625, 0.375, 0.5625, 0.6875, 0.5625, 0.6875, 0.625, 0.75, 0.625, 0.75, 0.5625, 0.625, 0.5, 0.625, 0.5, 0.625, 0.5, 0.625, 0.5, 0.625, 0.5, 0.625, 0.5, 0.625, 0.5, 0.625, 0.5, 0.625, 0.4375, 0.625, 0.4375, 0.625, 0.375, 0.625, 0.375, 0.625, 0.4375, 0.625, 0.4375, 0.625, 0.375, 0.625, 0.375, 0.625, 0.4375, 0.625, 0.4375, 0.625, 0.375, 0.625, 0.375, 0.625, 0.4375, 0.625, 0.4375, 0.625, 0.375, 0.625, 0.375, 0.625, 0.4375, 0.625, 0.4375, 0.625, 0.375, 0.625, 0.375, 0.625, 0.4375, 0.625, 0.4375, 0.625, 0.375, 0.625, 0.375, 0.625, 0.4375, 0.625, 0.4375, 0.625, 0.375, 0.625, 0.375, 0.625, 0.4375, 0.625, 0.4375, 0.625, 0.375, 0.625, 0.375, 0.625, 0.4375, 0.625, 0.4375, 0.625, 0.375, 0.625, 0.375, 0.625, 0.5625, 0.625, 0.5625, 0.625, 0.5, 0.625, 0.5, 0.5, 0.4375, 0.625, 0.4375, 0.625, 0.5, 0.5, 0.5, 0.625, 0.5625, 0.625, 0.5, 0.625, 0.5, 0.625, 0.5625, 0.625, 0.5625, 0.625, 0.5, 0.625, 0.5, 0.625, 0.5625, 0.625, 0.4375, 0.625, 0.375, 0.625, 0.375, 0.625, 0.4375, 0.625, 0.5625, 0.625, 0.5, 0.625, 0.5, 0.625, 0.5625, 0.625, 0.5625, 0.625, 0.5, 0.625, 0.5, 0.625, 0.5625, 0.625, 0.5625, 0.625, 0.5, 0.625, 0.5, 0.625, 0.5625, 0.625, 0.4375, 0.625, 0.5, 0.625, 0.5, 0.625, 0.4375, 0.625, 0.5625, 0.625, 0.5625, 0.625, 0.625, 0.625, 0.625, 0.625, 0.5625, 0.625, 0.5, 0.625, 0.5, 0.625, 0.5625, 0.625, 0.5625, 0.625, 0.5, 0.625, 0.5, 0.625, 0.5625, 0.625, 0.5, 0.625, 0.5, 0.625, 0.5, 0.625, 0.5, 0.625, 0.5625, 0.625, 0.5, 0.625, 0.5, 0.625, 0.5625, 0.625, 0.5625, 0.625, 0.5, 0.625, 0.5, 0.625, 0.5625, 0.625, 0.5625, 0.625, 0.5, 0.625, 0.5, 0.625, 0.5625, 0.625, 0.4375, 0.625, 0.5, 0.625, 0.5, 0.625, 0.4375, 0.625, 0.5625, 0.625, 0.625, 0.625, 0.625, 0.625, 0.5625, 0.625, 0.5625, 0.625, 0.625, 0.625, 0.625, 0.625, 0.5625, 0.5, 0.5625, 0.625, 0.5625, 0.625, 0.625, 0.5, 0.625, 0.3125, 0.5625, 0.375, 0.5625, 0.375, 0.625, 0.3125, 0.625, 0.6875, 0.5625, 0.75, 0.5625, 0.75, 0.625, 0.6875, 0.625, 0.625, 0.5, 0.625, 0.5, 0.625, 0.5, 0.625, 0.5, 0.625, 0.5, 0.625, 0.5, 0.625, 0.5, 0.625, 0.5, 0.625, 0.4375, 0.625, 0.375, 0.625, 0.375, 0.625, 0.4375, 0.625, 0.4375, 0.625, 0.375, 0.625, 0.375, 0.625, 0.4375, 0.625, 0.4375, 0.625, 0.375, 0.625, 0.375, 0.625, 0.4375, 0.625, 0.4375, 0.625, 0.375, 0.625, 0.375, 0.625, 0.4375, 0.625, 0.4375, 0.625, 0.375, 0.625, 0.375, 0.625, 0.4375, 0.625, 0.4375, 0.625, 0.375, 0.625, 0.375, 0.625, 0.4375, 0.625, 0.4375, 0.625, 0.375, 0.625, 0.375, 0.625, 0.4375, 0.625, 0.4375, 0.625, 0.375, 0.625, 0.375, 0.625, 0.4375, 0.625, 0.4375, 0.625, 0.375, 0.625, 0.375, 0.625, 0.4375, 0.625, 0.5625, 0.625, 0.5625, 0.625, 0.5, 0.625, 0.5, 0.625, 0.5625, 0.625, 0.625, 0.625, 0.625, 0.625, 0.5625, 0.625, 0.5625, 0.625, 0.5625, 0.625, 0.5, 0.625, 0.5, 0.625, 0.5625, 0.625, 0.5625, 0.625, 0.5, 0.625, 0.5, 0.625, 0.5625, 0.625, 0.625, 0.625, 0.625, 0.625, 0.5625, 0.625, 0.4688, 0.625, 0.5, 0.625, 0.5, 0.625, 0.5, 0.625, 0.4688, 0.625, 0.5, 0.625, 0.5, 0.625, 0.5, 0.625, 0.4688, 0.625, 0.4375, 0.625, 0.5, 0.625, 0.5, 0.625, 0.4688, 0.625, 0.5, 0.625, 0.5, 0.625, 0.4375, 0.625, 0.5625, 0.625, 0.5, 0.625, 0.5, 0.625, 0.5625, 0.625, 0.5625, 0.625, 0.5625, 0.625, 0.625, 0.625, 0.625, 0.625, 0.5625, 0.625, 0.5625, 0.625, 0.625, 0.625, 0.625, 0.625, 0.5625, 0.625, 0.5, 0.625, 0.5, 0.625, 0.5625, 0.625, 0.4688, 0.625, 0.5, 0.625, 0.5, 0.625, 0.5, 0.625, 0.4688, 0.625, 0.5, 0.625, 0.5, 0.625, 0.4375, 0.625, 0.4688, 0.625, 0.5, 0.625, 0.5, 0.625, 0.5, 0.625, 0.4688, 0.625, 0.4375, 0.625, 0.5, 0.625, 0.5, 0.0, 0.0, 0.0, 0.0, 0.0, 0.0, 0.0, 0.0, 0.0, 0.0, 0.0, 0.0, 0.0, 0.0, 0.0, 0.0, 0.0, 0.0, 0.0, 0.0, 0.0, 0.0, 0.0, 0.0, 0.0, 0.0, 0.0, 0.0, 0.0, 0.0, 0.0, 0.0, 0.0, 0.0, 0.0, 0.0, 0.0, 0.0, 0.0, 0.0, 0.0, 0.0, 0.0, 0.0, 0.0, 0.0, 0.0, 0.0, 0.0, 0.0, 0.0, 0.0, 0.0, 0.0, 0.0, 0.0, 0.0, 0.0, 0.0, 0.0, 0.0, 0.0, 0.0, 0.0, 0.0, 0.0, 0.0, 0.0, 0.0, 0.0, 0.0, 0.0, 0.0, 0.0, 0.0, 0.0, 0.0, 0.0, 0.0, 0.0, 0.0, 0.0, 0.0, 0.0, 0.0, 0.0, 0.0, 0.0, 0.0, 0.0, 0.0, 0.0, 0.0, 0.0, 0.0, 0.0, 0.0, 0.0, 0.0, 0.0, 0.0, 0.0, 0.0, 0.0, 0.0, 0.0, 0.0, 0.0, 0.0, 0.0, 0.0, 0.0, 0.0, 0.0, 0.0, 0.0, 0.0, 0.0, 0.0, 0.0, 0.0, 0.0, 0.0, 0.0, 0.0, 0.0, 0.0, 0.0, 0.625, 0.5, 0.625, 0.4688, 0.625, 0.5, 0.625, 0.5, 0.625, 0.5, 0.625, 0.4375, 0.625, 0.4688, 0.625, 0.5, 0.625, 0.4375, 0.625, 0.375, 0.625, 0.4375, 0.625, 0.4688, 0.625, 0.4375, 0.625, 0.4688, 0.625, 0.5, 0.625, 0.5, 0.625, 0.375, 0.625, 0.4375, 0.625, 0.4688, 0.625, 0.4375, 0.625, 0.4375, 0.625, 0.5, 0.625, 0.5, 0.625, 0.4688, 0.625, 0.4375, 0.625, 0.4688, 0.625, 0.4375, 0.625, 0.375, 0.625, 0.5, 0.625, 0.5, 0.625, 0.4688, 0.625, 0.4375, 0.625, 0.5, 0.625, 0.5, 0.625, 0.5, 0.625, 0.4688, 0.625, 0.4375, 0.625, 0.4688, 0.625, 0.5, 0.625, 0.5, 0.625, 0.375, 0.625, 0.4375, 0.625, 0.4688, 0.625, 0.4375, 0.625, 0.4375, 0.625, 0.5, 0.625, 0.5, 0.625, 0.4688, 0.625, 0.625, 0.625, 0.5625, 0.625, 0.5625, 0.625, 0.625, 0.625, 0.625, 0.625, 0.5625, 0.625, 0.5625, 0.625, 0.625, 0.625, 0.5625, 0.625, 0.5, 0.625, 0.5, 0.625, 0.5625, 0.625, 0.5625, 0.625, 0.5625, 0.625, 0.625, 0.625, 0.625, 0.625, 0.5, 0.625, 0.5, 0.625, 0.5625, 0.625, 0.5625, 0.625, 0.5, 0.625, 0.5, 0.625, 0.5625, 0.625, 0.5625, 0.625, 0.5625, 0.625, 0.5625, 0.625, 0.625, 0.625, 0.625, 0.625, 0.5, 0.625, 0.5, 0.625, 0.5625, 0.625, 0.5625, 0.625, 0.5, 0.625, 0.5, 0.625, 0.5625, 0.625, 0.5625, 0.625, 0.625, 0.625, 0.5625, 0.625, 0.5625, 0.625, 0.625, 0.625, 0.625, 0.625, 0.5625, 0.625, 0.5625, 0.625, 0.625, 0.625, 0.5625, 0.625, 0.5, 0.625, 0.5, 0.625, 0.5625, 0.625, 0.4375, 0.625, 0.4688, 0.625, 0.4375, 0.625, 0.375, 0.625, 0.5, 0.625, 0.5, 0.625, 0.4688, 0.625, 0.4375, 0.625, 0.5, 0.625, 0.5, 0.625, 0.5, 0.625, 0.4688, 0.625, 0.5, 0.625, 0.4688, 0.625, 0.5, 0.625, 0.5, 0.625, 0.5, 0.625, 0.4375, 0.625, 0.4688, 0.625, 0.5, 0.625, 0.4375, 0.625, 0.375, 0.625, 0.4375, 0.625, 0.4688, 0.625, 0.4375, 0.625, 0.4688, 0.625, 0.5, 0.625, 0.5, 0.625, 0.375, 0.625, 0.4375, 0.625, 0.4688, 0.625, 0.4375, 0.625, 0.4375, 0.625, 0.5, 0.625, 0.5, 0.625, 0.4688, 0.625, 0.4375, 0.625, 0.4688, 0.625, 0.5, 0.625, 0.5, 0.625, 0.375, 0.625, 0.4375, 0.625, 0.4688, 0.625, 0.4375, 0.625, 0.4375, 0.625, 0.5, 0.625, 0.5, 0.625, 0.4688, 0.625, 0.5625, 0.625, 0.625, 0.625, 0.625, 0.625, 0.5625, 0.625, 0.5, 0.625, 0.5625, 0.625, 0.5625, 0.625, 0.5, 0.625, 0.5, 0.625, 0.5625, 0.625, 0.5625, 0.625, 0.5, 0.625, 0.625, 0.625, 0.625, 0.625, 0.5625, 0.625, 0.5625, 0.625, 0.625, 0.625, 0.625, 0.625, 0.5625, 0.625, 0.5625, 0.625, 0.5625, 0.625, 0.5625, 0.625, 0.5, 0.625, 0.5, 0.625, 0.625, 0.625, 0.625, 0.625, 0.5625, 0.625, 0.5625, 0.625, 0.625, 0.625, 0.625, 0.625, 0.5625, 0.625, 0.5625, 0.625, 0.5625, 0.625, 0.5625, 0.625, 0.5, 0.625, 0.5, 0.625, 0.5625, 0.625, 0.625, 0.625, 0.625, 0.625, 0.5625, 0.625, 0.5, 0.625, 0.5625, 0.625, 0.5625, 0.625, 0.5, 0.625, 0.5, 0.625, 0.5625, 0.625, 0.5625, 0.625, 0.5, 0.625, 0.625, 0.625, 0.625, 0.625, 0.5625, 0.625, 0.5625, 0.625, 0.625, 0.625, 0.625, 0.625, 0.5625, 0.625, 0.5625, 0.625, 0.5625, 0.625, 0.5625, 0.625, 0.5, 0.625, 0.5, 0.625, 0.5, 0.625, 0.4375, 0.625, 0.4375, 0.625, 0.5, 0.625, 0.5, 0.625, 0.4375, 0.625, 0.4375, 0.625, 0.5, 0.625, 0.4375, 0.625, 0.375, 0.625, 0.375, 0.625, 0.4375, 0.625, 0.5, 0.625, 0.4375, 0.625, 0.4375, 0.625, 0.5, 0.625, 0.5, 0.625, 0.4375, 0.625, 0.4375, 0.625, 0.5, 0.625, 0.4375, 0.625, 0.375, 0.625, 0.375, 0.625, 0.4375, 0.625, 0.5, 0.625, 0.4375, 0.625, 0.4375, 0.625, 0.5, 0.625, 0.5, 0.625, 0.4375, 0.625, 0.4375, 0.625, 0.5, 0.625, 0.4375, 0.625, 0.375, 0.625, 0.375, 0.625, 0.4375, 0.625, 0.5, 0.625, 0.4375, 0.625, 0.4375, 0.625, 0.5, 0.625, 0.5, 0.625, 0.4375, 0.625, 0.4375, 0.625, 0.5, 0.625, 0.4375, 0.625, 0.375, 0.625, 0.375, 0.625, 0.4375, 0.625, 0.5, 0.625, 0.4375, 0.625, 0.4375, 0.625, 0.5, 0.625, 0.5, 0.625, 0.4375, 0.625, 0.4375, 0.625, 0.5, 0.625, 0.4375, 0.625, 0.375, 0.625, 0.375, 0.625, 0.4375, 0.625, 0.5, 0.625, 0.4375, 0.625, 0.4375, 0.625, 0.5, 0.625, 0.5, 0.625, 0.4375, 0.625, 0.4375, 0.625, 0.5, 0.625, 0.4375, 0.625, 0.375, 0.625, 0.375, 0.625, 0.4375, 0.625, 0.5, 0.625, 0.4375, 0.625, 0.4375, 0.625, 0.5, 0.625, 0.5, 0.625, 0.4375, 0.625, 0.4375, 0.625, 0.5, 0.625, 0.4375, 0.625, 0.375, 0.625, 0.375, 0.625, 0.4375, 0.625, 0.5, 0.625, 0.4375, 0.625, 0.4375, 0.625, 0.5, 0.625, 0.5, 0.625, 0.4375, 0.625, 0.4375, 0.625, 0.5, 0.625, 0.4375, 0.625, 0.375, 0.625, 0.375, 0.625, 0.4375, 0.625, 0.5, 0.625, 0.4375, 0.625, 0.4375, 0.625, 0.5, 0.625, 0.5, 0.625, 0.4375, 0.625, 0.4375, 0.625, 0.5, 0.625, 0.4375, 0.625, 0.375, 0.625, 0.375, 0.625, 0.4375, 0.625, 0.5, 0.625, 0.5, 0.625, 0.5, 0.625, 0.5, 0.625, 0.5, 0.625, 0.5, 0.625, 0.5, 0.625, 0.5, 0.625, 0.5, 0.625, 0.5, 0.625, 0.5, 0.625, 0.5, 0.625, 0.5, 0.625, 0.5, 0.625, 0.5, 0.625, 0.5, 0.625, 0.5, 0.625, 0.5, 0.625, 0.5, 0.625, 0.5, 0.625, 0.5, 0.625, 0.5, 0.625, 0.5, 0.625, 0.5, 0.625, 0.5625, 0.6875, 0.5625, 0.6875, 0.625, 0.625, 0.625, 0.625, 0.5, 0.6875, 0.5, 0.6875, 0.5625, 0.625, 0.5625, 0.6875, 0.5, 0.75, 0.5, 0.75, 0.5625, 0.6875, 0.5625, 0.25, 0.5625, 0.3125, 0.5625, 0.3125, 0.625, 0.25, 0.625, 0.25, 0.5, 0.3125, 0.5, 0.3125, 0.5625, 0.25, 0.5625, 0.3125, 0.5, 0.375, 0.5, 0.375, 0.5625, 0.3125, 0.5625, 0.375, 0.5625, 0.5, 0.5625, 0.5, 0.625, 0.375, 0.625, 0.375, 0.5, 0.5, 0.5, 0.5, 0.5625, 0.375, 0.5625, 0.5, 0.5, 0.625, 0.5, 0.625, 0.5625, 0.5, 0.5625, 0.625, 0.5, 0.625, 0.5625, 0.625, 0.5625, 0.625, 0.5, 0.625, 0.5, 0.625, 0.5625, 0.625, 0.5625, 0.625, 0.5, 0.625, 0.5625, 0.625, 0.625, 0.625, 0.625, 0.625, 0.5625, 0.625, 0.5, 0.625, 0.5625, 0.625, 0.5625, 0.625, 0.5, 0.625, 0.5, 0.625, 0.5625, 0.625, 0.5625, 0.625, 0.5, 0.625, 0.5625, 0.625, 0.625, 0.625, 0.625, 0.625, 0.5625, 0.625, 0.375, 0.625, 0.4375, 0.625, 0.4375, 0.625, 0.375, 0.625, 0.375, 0.625, 0.4375, 0.625, 0.4375, 0.625, 0.375, 0.625, 0.4375, 0.625, 0.5, 0.625, 0.5, 0.625, 0.4375, 0.625, 0.625, 0.625, 0.5625, 0.625, 0.5625, 0.625, 0.625, 0.625, 0.625, 0.625, 0.5625, 0.625, 0.5625, 0.625, 0.625, 0.625, 0.5625, 0.625, 0.5, 0.625, 0.5, 0.625, 0.5625, 0.625, 0.625, 0.625, 0.5625, 0.625, 0.5625, 0.625, 0.625, 0.625, 0.625, 0.625, 0.5625, 0.625, 0.5625, 0.625, 0.625, 0.625, 0.5625, 0.625, 0.5, 0.625, 0.5, 0.625, 0.5625, 0.625, 0.625, 0.625, 0.5625, 0.625, 0.5625, 0.625, 0.625, 0.625, 0.625, 0.625, 0.5625, 0.625, 0.5625, 0.625, 0.625, 0.625, 0.5625, 0.625, 0.5, 0.625, 0.5, 0.625, 0.5625, 0.625, 0.5, 0.625, 0.5, 0.625, 0.5, 0.625, 0.5, 0.625, 0.5, 0.625, 0.5, 0.625, 0.5, 0.625, 0.5, 0.625, 0.5, 0.625, 0.5, 0.625, 0.5, 0.625, 0.5, 0.625, 0.625, 0.625, 0.5625, 0.625, 0.5625, 0.625, 0.625, 0.625, 0.625, 0.625, 0.5625, 0.625, 0.5625, 0.625, 0.625, 0.625, 0.5625, 0.625, 0.5, 0.625, 0.5, 0.625, 0.5625, 0.625, 0.625, 0.625, 0.5625, 0.625, 0.5625, 0.625, 0.625, 0.625, 0.625, 0.625, 0.5625, 0.625, 0.5625, 0.625, 0.625, 0.625, 0.5625, 0.625, 0.5, 0.625, 0.5, 0.625, 0.5625, 0.625, 0.5, 0.625, 0.5, 0.625, 0.5625, 0.625, 0.5625, 0.625, 0.5, 0.625, 0.5, 0.625, 0.5625, 0.625, 0.5625, 0.625, 0.5625, 0.625, 0.5625, 0.625, 0.625, 0.625, 0.625, 0.625, 0.375, 0.625, 0.4375, 0.625, 0.4375, 0.625, 0.375, 0.625, 0.375, 0.625, 0.4375, 0.625, 0.4375, 0.625, 0.375, 0.625, 0.4375, 0.625, 0.5, 0.625, 0.5, 0.625, 0.4375, 0.625, 0.625, 0.625, 0.5625, 0.625, 0.5625, 0.625, 0.625, 0.625, 0.625, 0.625, 0.5625, 0.625, 0.5625, 0.625, 0.625, 0.625, 0.5625, 0.625, 0.5, 0.625, 0.5, 0.625, 0.5625, 0.625, 0.625, 0.625, 0.5625, 0.625, 0.5625, 0.625, 0.625, 0.625, 0.625, 0.625, 0.5625, 0.625, 0.5625, 0.625, 0.625, 0.625, 0.5625, 0.625, 0.5, 0.625, 0.5, 0.625, 0.5625, 0.625, 0.625, 0.625, 0.5625, 0.625, 0.5625, 0.625, 0.625, 0.625, 0.625, 0.625, 0.5625, 0.625, 0.5625, 0.625, 0.625, 0.625, 0.5625, 0.625, 0.5, 0.625, 0.5, 0.625, 0.5625, 0.625, 0.5, 0.625, 0.4375, 0.625, 0.4375, 0.625, 0.5, 0.625, 0.5, 0.625, 0.4375, 0.625, 0.4375, 0.625, 0.5, 0.625, 0.4375, 0.625, 0.375, 0.625, 0.375, 0.625, 0.4375, 0.625, 0.625, 0.625, 0.5625, 0.625, 0.5625, 0.625, 0.625, 0.625, 0.625, 0.625, 0.5625, 0.625, 0.5625, 0.625, 0.625, 0.625, 0.5625, 0.625, 0.5, 0.625, 0.5, 0.625, 0.5625, 0.625, 0.625, 0.625, 0.5625, 0.625, 0.5625, 0.625, 0.625, 0.625, 0.625, 0.625, 0.5625, 0.625, 0.5625, 0.625, 0.625, 0.625, 0.5625, 0.625, 0.5, 0.625, 0.5, 0.625, 0.5625, 0.375, 0.4375, 0.5, 0.4375, 0.5, 0.5, 0.375, 0.5, 0.375, 0.375, 0.5, 0.375, 0.5, 0.4375, 0.375, 0.4375, 0.5, 0.375, 0.625, 0.375, 0.625, 0.4375, 0.5, 0.4375, 0.625, 0.5625, 0.625, 0.5625, 0.625, 0.5, 0.625, 0.5, 0.625, 0.625, 0.625, 0.625, 0.625, 0.5625, 0.625, 0.5625, 0.625, 0.625, 0.625, 0.625, 0.625, 0.5625, 0.625, 0.5625, 0.625, 0.4375, 0.625, 0.4375, 0.625, 0.375, 0.625, 0.375, 0.625, 0.5, 0.625, 0.5, 0.625, 0.4375, 0.625, 0.4375, 0.625, 0.5, 0.625, 0.5, 0.625, 0.4375, 0.625, 0.4375, 0.625, 0.4375, 0.625, 0.4375, 0.625, 0.375, 0.625, 0.375, 0.625, 0.5, 0.625, 0.5, 0.625, 0.4375, 0.625, 0.4375, 0.625, 0.5, 0.625, 0.5, 0.625, 0.4375, 0.625, 0.4375, 0.625, 0.4375, 0.625, 0.4375, 0.625, 0.375, 0.625, 0.375, 0.625, 0.5, 0.625, 0.5, 0.625, 0.4375, 0.625, 0.4375, 0.625, 0.5, 0.625, 0.5, 0.625, 0.4375, 0.625, 0.4375, 0.625, 0.4375, 0.625, 0.4375, 0.625, 0.375, 0.625, 0.375, 0.625, 0.5, 0.625, 0.5, 0.625, 0.4375, 0.625, 0.4375, 0.625, 0.5, 0.625, 0.5, 0.625, 0.4375, 0.625, 0.4375, 0.625, 0.4375, 0.625, 0.4375, 0.625, 0.375, 0.625, 0.375, 0.625, 0.5, 0.625, 0.5, 0.625, 0.4375, 0.625, 0.4375, 0.625, 0.5, 0.625, 0.5, 0.625, 0.4375, 0.625, 0.4375, 0.625, 0.4375, 0.625, 0.4375, 0.625, 0.375, 0.625, 0.375, 0.625, 0.5, 0.625, 0.5, 0.625, 0.4375, 0.625, 0.4375, 0.625, 0.5, 0.625, 0.5, 0.625, 0.4375, 0.625, 0.4375, 0.625, 0.4375, 0.625, 0.4375, 0.625, 0.375, 0.625, 0.375, 0.625, 0.5, 0.625, 0.5, 0.625, 0.4375, 0.625, 0.4375, 0.625, 0.5, 0.625, 0.5, 0.625, 0.4375, 0.625, 0.4375, 0.625, 0.4375, 0.625, 0.4375, 0.625, 0.375, 0.625, 0.375, 0.625, 0.5, 0.625, 0.5, 0.625, 0.4375, 0.625, 0.4375, 0.625, 0.5, 0.625, 0.5, 0.625, 0.4375, 0.625, 0.4375, 0.625, 0.4375, 0.625, 0.4375, 0.625, 0.375, 0.625, 0.375, 0.625, 0.5, 0.625, 0.5, 0.625, 0.4375, 0.625, 0.4375, 0.625, 0.5, 0.625, 0.5, 0.625, 0.4375, 0.625, 0.4375, 0.625, 0.5, 0.625, 0.5, 0.625, 0.5, 0.625, 0.5, 0.625, 0.5, 0.625, 0.5, 0.625, 0.5, 0.625, 0.5, 0.625, 0.5, 0.625, 0.5, 0.625, 0.5, 0.625, 0.5, 0.625, 0.5, 0.625, 0.5, 0.625, 0.5, 0.625, 0.5, 0.625, 0.5, 0.625, 0.5, 0.625, 0.5, 0.625, 0.5, 0.625, 0.5, 0.625, 0.5, 0.625, 0.5, 0.625, 0.5, 0.6875, 0.5, 0.6875, 0.5625, 0.75, 0.5625, 0.75, 0.5, 0.625, 0.5, 0.625, 0.5625, 0.6875, 0.5625, 0.6875, 0.5, 0.625, 0.5625, 0.625, 0.625, 0.6875, 0.625, 0.6875, 0.5625, 0.3125, 0.5, 0.3125, 0.5625, 0.375, 0.5625, 0.375, 0.5, 0.25, 0.5, 0.25, 0.5625, 0.3125, 0.5625, 0.3125, 0.5, 0.25, 0.5625, 0.25, 0.625, 0.3125, 0.625, 0.3125, 0.5625, 0.5, 0.5, 0.5, 0.5625, 0.625, 0.5625, 0.625, 0.5, 0.375, 0.5, 0.375, 0.5625, 0.5, 0.5625, 0.5, 0.5, 0.375, 0.5625, 0.375, 0.625, 0.5, 0.625, 0.5, 0.5625, 0.625, 0.5625, 0.625, 0.5625, 0.625, 0.625, 0.625, 0.625, 0.625, 0.5, 0.625, 0.5, 0.625, 0.5625, 0.625, 0.5625, 0.625, 0.5, 0.625, 0.5, 0.625, 0.5625, 0.625, 0.5625, 0.625, 0.5625, 0.625, 0.5625, 0.625, 0.625, 0.625, 0.625, 0.625, 0.5, 0.625, 0.5, 0.625, 0.5625, 0.625, 0.5625, 0.625, 0.5, 0.625, 0.5, 0.625, 0.5625, 0.625, 0.5625, 0.625, 0.4375, 0.625, 0.4375, 0.625, 0.5, 0.625, 0.5, 0.625, 0.375, 0.625, 0.375, 0.625, 0.4375, 0.625, 0.4375, 0.625, 0.375, 0.625, 0.375, 0.625, 0.4375, 0.625, 0.4375, 0.625, 0.5625, 0.625, 0.5625, 0.625, 0.5, 0.625, 0.5, 0.625, 0.625, 0.625, 0.625, 0.625, 0.5625, 0.625, 0.5625, 0.625, 0.625, 0.625, 0.625, 0.625, 0.5625, 0.625, 0.5625, 0.625, 0.5625, 0.625, 0.5625, 0.625, 0.5, 0.625, 0.5, 0.625, 0.625, 0.625, 0.625, 0.625, 0.5625, 0.625, 0.5625, 0.625, 0.625, 0.625, 0.625, 0.625, 0.5625, 0.625, 0.5625, 0.625, 0.5625, 0.625, 0.5625, 0.625, 0.5, 0.625, 0.5, 0.625, 0.625, 0.625, 0.625, 0.625, 0.5625, 0.625, 0.5625, 0.625, 0.625, 0.625, 0.625, 0.625, 0.5625, 0.625, 0.5625, 0.625, 0.5, 0.625, 0.5, 0.625, 0.5, 0.625, 0.5, 0.625, 0.5, 0.625, 0.5, 0.625, 0.5, 0.625, 0.5, 0.625, 0.5, 0.625, 0.5, 0.625, 0.5, 0.625, 0.5, 0.625, 0.5625, 0.625, 0.5625, 0.625, 0.5, 0.625, 0.5, 0.625, 0.625, 0.625, 0.625, 0.625, 0.5625, 0.625, 0.5625, 0.625, 0.625, 0.625, 0.625, 0.625, 0.5625, 0.625, 0.5625, 0.625, 0.5625, 0.625, 0.5625, 0.625, 0.5, 0.625, 0.5, 0.625, 0.625, 0.625, 0.625, 0.625, 0.5625, 0.625, 0.5625, 0.625, 0.625, 0.625, 0.625, 0.625, 0.5625, 0.625, 0.5625, 0.625, 0.5625, 0.625, 0.5625, 0.625, 0.625, 0.625, 0.625, 0.625, 0.5, 0.625, 0.5, 0.625, 0.5625, 0.625, 0.5625, 0.625, 0.5, 0.625, 0.5, 0.625, 0.5625, 0.625, 0.5625, 0.625, 0.4375, 0.625, 0.4375, 0.625, 0.5, 0.625, 0.5, 0.625, 0.375, 0.625, 0.375, 0.625, 0.4375, 0.625, 0.4375, 0.625, 0.375, 0.625, 0.375, 0.625, 0.4375, 0.625, 0.4375, 0.625, 0.5625, 0.625, 0.5625, 0.625, 0.5, 0.625, 0.5, 0.625, 0.625, 0.625, 0.625, 0.625, 0.5625, 0.625, 0.5625, 0.625, 0.625, 0.625, 0.625, 0.625, 0.5625, 0.625, 0.5625, 0.625, 0.5625, 0.625, 0.5625, 0.625, 0.5, 0.625, 0.5, 0.625, 0.625, 0.625, 0.625, 0.625, 0.5625, 0.625, 0.5625, 0.625, 0.625, 0.625, 0.625, 0.625, 0.5625, 0.625, 0.5625, 0.625, 0.5625, 0.625, 0.5625, 0.625, 0.5, 0.625, 0.5, 0.625, 0.625, 0.625, 0.625, 0.625, 0.5625, 0.625, 0.5625, 0.625, 0.625, 0.625, 0.625, 0.625, 0.5625, 0.625, 0.5625, 0.625, 0.4375, 0.625, 0.4375, 0.625, 0.375, 0.625, 0.375, 0.625, 0.5, 0.625, 0.5, 0.625, 0.4375, 0.625, 0.4375, 0.625, 0.5, 0.625, 0.5, 0.625, 0.4375, 0.625, 0.4375, 0.625, 0.5625, 0.625, 0.5625, 0.625, 0.5, 0.625, 0.5, 0.625, 0.625, 0.625, 0.625, 0.625, 0.5625, 0.625, 0.5625, 0.625, 0.625, 0.625, 0.625, 0.625, 0.5625, 0.625, 0.5625, 0.625, 0.5625, 0.625, 0.5625, 0.625, 0.5, 0.625, 0.5, 0.625, 0.625, 0.625, 0.625, 0.625, 0.5625, 0.625, 0.5625, 0.625, 0.625, 0.625, 0.625, 0.625, 0.5625, 0.625, 0.5625, 0.5, 0.375, 0.5, 0.4375, 0.625, 0.4375, 0.625, 0.375, 0.375, 0.375, 0.375, 0.4375, 0.5, 0.4375, 0.5, 0.375, 0.375, 0.4375, 0.375, 0.5, 0.5, 0.5, 0.5, 0.4375, 0.625, 0.5625, 0.625, 0.5, 0.625, 0.5, 0.625, 0.5625, 0.625, 0.625, 0.625, 0.5625, 0.625, 0.5625, 0.625, 0.625, 0.625, 0.625, 0.625, 0.5625, 0.625, 0.5625, 0.625, 0.625, 0.625, 0.4375, 0.625, 0.4375, 0.625, 0.375, 0.625, 0.375, 0.625, 0.5, 0.625, 0.5, 0.625, 0.4375, 0.625, 0.4375, 0.625, 0.5, 0.625, 0.5, 0.625, 0.4375, 0.625, 0.4375, 0.625, 0.4375, 0.625, 0.4375, 0.625, 0.375, 0.625, 0.375, 0.625, 0.5, 0.625, 0.5, 0.625, 0.4375, 0.625, 0.4375, 0.625, 0.5, 0.625, 0.5, 0.625, 0.4375, 0.625, 0.4375, 0.625, 0.4375, 0.625, 0.4375, 0.625, 0.375, 0.625, 0.375, 0.625, 0.5, 0.625, 0.5, 0.625, 0.4375, 0.625, 0.4375, 0.625, 0.5, 0.625, 0.5, 0.625, 0.4375, 0.625, 0.4375, 0.625, 0.4375, 0.625, 0.4375, 0.625, 0.375, 0.625, 0.375, 0.625, 0.5, 0.625, 0.5, 0.625, 0.4375, 0.625, 0.4375, 0.625, 0.5, 0.625, 0.5, 0.625, 0.4375, 0.625, 0.4375, 0.625, 0.4375, 0.625, 0.4375, 0.625, 0.375, 0.625, 0.375, 0.625, 0.5, 0.625, 0.5, 0.625, 0.4375, 0.625, 0.4375, 0.625, 0.5, 0.625, 0.5, 0.625, 0.4375, 0.625, 0.4375, 0.625, 0.4375, 0.625, 0.4375, 0.625, 0.375, 0.625, 0.375, 0.625, 0.5, 0.625, 0.5, 0.625, 0.4375, 0.625, 0.4375, 0.625, 0.5, 0.625, 0.5, 0.625, 0.4375, 0.625, 0.4375, 0.625, 0.4375, 0.625, 0.4375, 0.625, 0.375, 0.625, 0.375, 0.625, 0.5, 0.625, 0.5, 0.625, 0.4375, 0.625, 0.4375, 0.625, 0.5, 0.625, 0.5, 0.625, 0.4375, 0.625, 0.4375, 0.625, 0.4375, 0.625, 0.4375, 0.625, 0.375, 0.625, 0.375, 0.625, 0.5, 0.625, 0.5, 0.625, 0.4375, 0.625, 0.4375, 0.625, 0.5, 0.625, 0.5, 0.625, 0.4375, 0.625, 0.4375, 0.625, 0.4375, 0.625, 0.4375, 0.625, 0.375, 0.625, 0.375, 0.625, 0.5, 0.625, 0.5, 0.625, 0.4375, 0.625, 0.4375, 0.625, 0.5, 0.625, 0.5, 0.625, 0.4375, 0.625, 0.4375, 0.625, 0.5, 0.625, 0.5, 0.625, 0.5, 0.625, 0.5, 0.625, 0.5, 0.625, 0.5, 0.625, 0.5, 0.625, 0.5, 0.625, 0.5, 0.625, 0.5, 0.625, 0.5, 0.625, 0.5, 0.625, 0.5, 0.625, 0.5, 0.625, 0.5, 0.625, 0.5, 0.625, 0.5, 0.625, 0.5, 0.625, 0.5, 0.625, 0.5, 0.625, 0.5, 0.625, 0.5, 0.625, 0.5, 0.625, 0.5, 0.6875, 0.5, 0.6875, 0.5625, 0.75, 0.5625, 0.75, 0.5, 0.625, 0.5, 0.625, 0.5625, 0.6875, 0.5625, 0.6875, 0.5, 0.625, 0.5625, 0.625, 0.625, 0.6875, 0.625, 0.6875, 0.5625, 0.3125, 0.5, 0.3125, 0.5625, 0.375, 0.5625, 0.375, 0.5, 0.25, 0.5, 0.25, 0.5625, 0.3125, 0.5625, 0.3125, 0.5, 0.25, 0.5625, 0.25, 0.625, 0.3125, 0.625, 0.3125, 0.5625, 0.5, 0.5, 0.5, 0.5625, 0.625, 0.5625, 0.625, 0.5, 0.375, 0.5, 0.375, 0.5625, 0.5, 0.5625, 0.5, 0.5, 0.375, 0.5625, 0.375, 0.625, 0.5, 0.625, 0.5, 0.5625, 0.625, 0.5625, 0.625, 0.5625, 0.625, 0.625, 0.625, 0.625, 0.625, 0.5, 0.625, 0.5, 0.625, 0.5625, 0.625, 0.5625, 0.625, 0.5, 0.625, 0.5, 0.625, 0.5625, 0.625, 0.5625, 0.625, 0.5625, 0.625, 0.5625, 0.625, 0.625, 0.625, 0.625, 0.625, 0.5, 0.625, 0.5, 0.625, 0.5625, 0.625, 0.5625, 0.625, 0.5, 0.625, 0.5, 0.625, 0.5625, 0.625, 0.5625, 0.625, 0.4375, 0.625, 0.4375, 0.625, 0.5, 0.625, 0.5, 0.625, 0.375, 0.625, 0.375, 0.625, 0.4375, 0.625, 0.4375, 0.625, 0.375, 0.625, 0.375, 0.625, 0.4375, 0.625, 0.4375, 0.625, 0.5625, 0.625, 0.5625, 0.625, 0.5, 0.625, 0.5, 0.625, 0.625, 0.625, 0.625, 0.625, 0.5625, 0.625, 0.5625, 0.625, 0.625, 0.625, 0.625, 0.625, 0.5625, 0.625, 0.5625, 0.625, 0.5625, 0.625, 0.5625, 0.625, 0.5, 0.625, 0.5, 0.625, 0.625, 0.625, 0.625, 0.625, 0.5625, 0.625, 0.5625, 0.625, 0.625, 0.625, 0.625, 0.625, 0.5625, 0.625, 0.5625, 0.625, 0.5625, 0.625, 0.5625, 0.625, 0.5, 0.625, 0.5, 0.625, 0.625, 0.625, 0.625, 0.625, 0.5625, 0.625, 0.5625, 0.625, 0.625, 0.625, 0.625, 0.625, 0.5625, 0.625, 0.5625, 0.625, 0.5, 0.625, 0.5, 0.625, 0.5, 0.625, 0.5, 0.625, 0.5, 0.625, 0.5, 0.625, 0.5, 0.625, 0.5, 0.625, 0.5, 0.625, 0.5, 0.625, 0.5, 0.625, 0.5, 0.625, 0.5625, 0.625, 0.5625, 0.625, 0.5, 0.625, 0.5, 0.625, 0.625, 0.625, 0.625, 0.625, 0.5625, 0.625, 0.5625, 0.625, 0.625, 0.625, 0.625, 0.625, 0.5625, 0.625, 0.5625, 0.625, 0.5625, 0.625, 0.5625, 0.625, 0.5, 0.625, 0.5, 0.625, 0.625, 0.625, 0.625, 0.625, 0.5625, 0.625, 0.5625, 0.625, 0.625, 0.625, 0.625, 0.625, 0.5625, 0.625, 0.5625, 0.625, 0.5625, 0.625, 0.625, 0.625, 0.625, 0.625, 0.5625, 0.625, 0.5, 0.625, 0.5625, 0.625, 0.5625, 0.625, 0.5, 0.625, 0.5, 0.625, 0.5625, 0.625, 0.5625, 0.625, 0.5, 0.625, 0.4375, 0.625, 0.4375, 0.625, 0.5, 0.625, 0.5, 0.625, 0.375, 0.625, 0.375, 0.625, 0.4375, 0.625, 0.4375, 0.625, 0.375, 0.625, 0.375, 0.625, 0.4375, 0.625, 0.4375, 0.625, 0.5625, 0.625, 0.5625, 0.625, 0.5, 0.625, 0.5, 0.625, 0.625, 0.625, 0.625, 0.625, 0.5625, 0.625, 0.5625, 0.625, 0.625, 0.625, 0.625, 0.625, 0.5625, 0.625, 0.5625, 0.625, 0.5625, 0.625, 0.5625, 0.625, 0.5, 0.625, 0.5, 0.625, 0.625, 0.625, 0.625, 0.625, 0.5625, 0.625, 0.5625, 0.625, 0.625, 0.625, 0.625, 0.625, 0.5625, 0.625, 0.5625, 0.625, 0.5625, 0.625, 0.5625, 0.625, 0.5, 0.625, 0.5, 0.625, 0.625, 0.625, 0.625, 0.625, 0.5625, 0.625, 0.5625, 0.625, 0.625, 0.625, 0.625, 0.625, 0.5625, 0.625, 0.5625, 0.625, 0.4375, 0.625, 0.4375, 0.625, 0.375, 0.625, 0.375, 0.625, 0.5, 0.625, 0.5, 0.625, 0.4375, 0.625, 0.4375, 0.625, 0.5, 0.625, 0.5, 0.625, 0.4375, 0.625, 0.4375, 0.625, 0.5625, 0.625, 0.5625, 0.625, 0.5, 0.625, 0.5, 0.625, 0.625, 0.625, 0.625, 0.625, 0.5625, 0.625, 0.5625, 0.625, 0.625, 0.625, 0.625, 0.625, 0.5625, 0.625, 0.5625, 0.625, 0.5625, 0.625, 0.5625, 0.625, 0.5, 0.625, 0.5, 0.625, 0.625, 0.625, 0.625, 0.625, 0.5625, 0.625, 0.5625, 0.625, 0.625, 0.625, 0.625, 0.625, 0.5625, 0.625, 0.5625, 0.5, 0.375, 0.5, 0.4375, 0.625, 0.4375, 0.625, 0.375, 0.375, 0.375, 0.375, 0.4375, 0.5, 0.4375, 0.5, 0.375, 0.375, 0.4375, 0.375, 0.5, 0.5, 0.5, 0.5, 0.4375, 0.625, 0.625, 0.625, 0.5625, 0.625, 0.5625, 0.625, 0.625, 0.625, 0.625, 0.625, 0.5625, 0.625, 0.5625, 0.625, 0.625, 0.625, 0.5625, 0.625, 0.5, 0.625, 0.5, 0.625, 0.5625, 0.625, 0.5, 0.625, 0.4375, 0.625, 0.4375, 0.625, 0.5, 0.625, 0.5, 0.625, 0.4375, 0.625, 0.4375, 0.625, 0.5, 0.625, 0.4375, 0.625, 0.375, 0.625, 0.375, 0.625, 0.4375, 0.625, 0.5, 0.625, 0.4375, 0.625, 0.4375, 0.625, 0.5, 0.625, 0.5, 0.625, 0.4375, 0.625, 0.4375, 0.625, 0.5, 0.625, 0.4375, 0.625, 0.375, 0.625, 0.375, 0.625, 0.4375, 0.625, 0.5, 0.625, 0.4375, 0.625, 0.4375, 0.625, 0.5, 0.625, 0.5, 0.625, 0.4375, 0.625, 0.4375, 0.625, 0.5, 0.625, 0.4375, 0.625, 0.375, 0.625, 0.375, 0.625, 0.4375, 0.625, 0.5, 0.625, 0.4375, 0.625, 0.4375, 0.625, 0.5, 0.625, 0.5, 0.625, 0.4375, 0.625, 0.4375, 0.625, 0.5, 0.625, 0.4375, 0.625, 0.375, 0.625, 0.375, 0.625, 0.4375, 0.625, 0.5, 0.625, 0.4375, 0.625, 0.4375, 0.625, 0.5, 0.625, 0.5, 0.625, 0.4375, 0.625, 0.4375, 0.625, 0.5, 0.625, 0.4375, 0.625, 0.375, 0.625, 0.375, 0.625, 0.4375, 0.625, 0.5, 0.625, 0.4375, 0.625, 0.4375, 0.625, 0.5, 0.625, 0.5, 0.625, 0.4375, 0.625, 0.4375, 0.625, 0.5, 0.625, 0.4375, 0.625, 0.375, 0.625, 0.375, 0.625, 0.4375, 0.625, 0.5, 0.625, 0.4375, 0.625, 0.4375, 0.625, 0.5, 0.625, 0.5, 0.625, 0.4375, 0.625, 0.4375, 0.625, 0.5, 0.625, 0.4375, 0.625, 0.375, 0.625, 0.375, 0.625, 0.4375, 0.625, 0.5, 0.625, 0.4375, 0.625, 0.4375, 0.625, 0.5, 0.625, 0.5, 0.625, 0.4375, 0.625, 0.4375, 0.625, 0.5, 0.625, 0.4375, 0.625, 0.375, 0.625, 0.375, 0.625, 0.4375, 0.625, 0.5, 0.625, 0.4375, 0.625, 0.4375, 0.625, 0.5, 0.625, 0.5, 0.625, 0.4375, 0.625, 0.4375, 0.625, 0.5, 0.625, 0.4375, 0.625, 0.375, 0.625, 0.375, 0.625, 0.4375, 0.625, 0.5, 0.625, 0.5, 0.625, 0.5, 0.625, 0.5, 0.625, 0.5, 0.625, 0.5, 0.625, 0.5, 0.625, 0.5, 0.625, 0.5, 0.625, 0.5, 0.625, 0.5, 0.625, 0.5, 0.625, 0.5, 0.625, 0.5, 0.625, 0.5, 0.625, 0.5, 0.625, 0.5, 0.625, 0.5, 0.625, 0.5, 0.625, 0.5, 0.625, 0.5, 0.625, 0.5, 0.625, 0.5, 0.625, 0.5, 0.625, 0.5625, 0.6875, 0.5625, 0.6875, 0.625, 0.625, 0.625, 0.625, 0.5, 0.6875, 0.5, 0.6875, 0.5625, 0.625, 0.5625, 0.6875, 0.5, 0.75, 0.5, 0.75, 0.5625, 0.6875, 0.5625, 0.25, 0.5625, 0.3125, 0.5625, 0.3125, 0.625, 0.25, 0.625, 0.25, 0.5, 0.3125, 0.5, 0.3125, 0.5625, 0.25, 0.5625, 0.3125, 0.5, 0.375, 0.5, 0.375, 0.5625, 0.3125, 0.5625, 0.375, 0.5625, 0.5, 0.5625, 0.5, 0.625, 0.375, 0.625, 0.375, 0.5, 0.5, 0.5, 0.5, 0.5625, 0.375, 0.5625, 0.5, 0.5, 0.625, 0.5, 0.625, 0.5625, 0.5, 0.5625, 0.625, 0.5, 0.625, 0.5625, 0.625, 0.5625, 0.625, 0.5, 0.625, 0.5, 0.625, 0.5625, 0.625, 0.5625, 0.625, 0.5, 0.625, 0.5625, 0.625, 0.625, 0.625, 0.625, 0.625, 0.5625, 0.625, 0.5, 0.625, 0.5625, 0.625, 0.5625, 0.625, 0.5, 0.625, 0.5, 0.625, 0.5625, 0.625, 0.5625, 0.625, 0.5, 0.625, 0.5625, 0.625, 0.625, 0.625, 0.625, 0.625, 0.5625, 0.625, 0.375, 0.625, 0.4375, 0.625, 0.4375, 0.625, 0.375, 0.625, 0.375, 0.625, 0.4375, 0.625, 0.4375, 0.625, 0.375, 0.625, 0.4375, 0.625, 0.5, 0.625, 0.5, 0.625, 0.4375, 0.625, 0.625, 0.625, 0.5625, 0.625, 0.5625, 0.625, 0.625, 0.625, 0.625, 0.625, 0.5625, 0.625, 0.5625, 0.625, 0.625, 0.625, 0.5625, 0.625, 0.5, 0.625, 0.5, 0.625, 0.5625, 0.625, 0.625, 0.625, 0.5625, 0.625, 0.5625, 0.625, 0.625, 0.625, 0.625, 0.625, 0.5625, 0.625, 0.5625, 0.625, 0.625, 0.625, 0.5625, 0.625, 0.5, 0.625, 0.5, 0.625, 0.5625, 0.625, 0.625, 0.625, 0.5625, 0.625, 0.5625, 0.625, 0.625, 0.625, 0.625, 0.625, 0.5625, 0.625, 0.5625, 0.625, 0.625, 0.625, 0.5625, 0.625, 0.5, 0.625, 0.5, 0.625, 0.5625, 0.625, 0.5, 0.625, 0.5, 0.625, 0.5, 0.625, 0.5, 0.625, 0.5, 0.625, 0.5, 0.625, 0.5, 0.625, 0.5, 0.625, 0.5, 0.625, 0.5, 0.625, 0.5, 0.625, 0.5, 0.625, 0.625, 0.625, 0.5625, 0.625, 0.5625, 0.625, 0.625, 0.625, 0.625, 0.625, 0.5625, 0.625, 0.5625, 0.625, 0.625, 0.625, 0.5625, 0.625, 0.5, 0.625, 0.5, 0.625, 0.5625, 0.625, 0.625, 0.625, 0.5625, 0.625, 0.5625, 0.625, 0.625, 0.625, 0.625, 0.625, 0.5625, 0.625, 0.5625, 0.625, 0.625, 0.625, 0.5625, 0.625, 0.5, 0.625, 0.5, 0.625, 0.5625, 0.625, 0.5, 0.625, 0.5625, 0.625, 0.5625, 0.625, 0.5, 0.625, 0.5, 0.625, 0.5625, 0.625, 0.5625, 0.625, 0.5, 0.625, 0.5625, 0.625, 0.625, 0.625, 0.625, 0.625, 0.5625, 0.625, 0.375, 0.625, 0.4375, 0.625, 0.4375, 0.625, 0.375, 0.625, 0.375, 0.625, 0.4375, 0.625, 0.4375, 0.625, 0.375, 0.625, 0.4375, 0.625, 0.5, 0.625, 0.5, 0.625, 0.4375, 0.625, 0.625, 0.625, 0.5625, 0.625, 0.5625, 0.625, 0.625, 0.625, 0.625, 0.625, 0.5625, 0.625, 0.5625, 0.625, 0.625, 0.625, 0.5625, 0.625, 0.5, 0.625, 0.5, 0.625, 0.5625, 0.625, 0.625, 0.625, 0.5625, 0.625, 0.5625, 0.625, 0.625, 0.625, 0.625, 0.625, 0.5625, 0.625, 0.5625, 0.625, 0.625, 0.625, 0.5625, 0.625, 0.5, 0.625, 0.5, 0.625, 0.5625, 0.625, 0.625, 0.625, 0.5625, 0.625, 0.5625, 0.625, 0.625, 0.625, 0.625, 0.625, 0.5625, 0.625, 0.5625, 0.625, 0.625, 0.625, 0.5625, 0.625, 0.5, 0.625, 0.5, 0.625, 0.5625, 0.625, 0.5, 0.625, 0.4375, 0.625, 0.4375, 0.625, 0.5, 0.625, 0.5, 0.625, 0.4375, 0.625, 0.4375, 0.625, 0.5, 0.625, 0.4375, 0.625, 0.375, 0.625, 0.375, 0.625, 0.4375, 0.625, 0.625, 0.625, 0.5625, 0.625, 0.5625, 0.625, 0.625, 0.625, 0.625, 0.625, 0.5625, 0.625, 0.5625, 0.625, 0.625, 0.625, 0.5625, 0.625, 0.5, 0.625, 0.5, 0.625, 0.5625, 0.625, 0.625, 0.625, 0.5625, 0.625, 0.5625, 0.625, 0.625, 0.625, 0.625, 0.625, 0.5625, 0.625, 0.5625, 0.625, 0.625, 0.625, 0.5625, 0.625, 0.5, 0.625, 0.5, 0.625, 0.5625, 0.375, 0.4375, 0.5, 0.4375, 0.5, 0.5, 0.375, 0.5, 0.375, 0.375, 0.5, 0.375, 0.5, 0.4375, 0.375, 0.4375, 0.5, 0.375, 0.625, 0.375, 0.625, 0.4375, 0.5, 0.4375])
me_cube.materials.append(mat_material)
me_cube.use_remesh_preserve_volume = False
me_cube.use_remesh_preserve_attributes = False
me_cube.use_mirror_vertex_groups = False
me_cube.update()

# ---- objects
ob_cube = bpy.data.objects.new('Cube', me_cube)

# ---- transforms, parenting, visibility, modifiers, constraints
ob_cube.location = (0.0, 0.0, 0.0)
ob_cube.lock_rotations_4d = False
ob_cube.empty_display_type = 'ARROWS'
ob_cube.lineart.crease_threshold = 0.0
_m = ob_cube.modifiers.new('Decimate', 'DECIMATE')
_m.ratio = 0.1909
_m.use_collapse_triangulate = True

# ---- collection membership
col_collection.objects.link(ob_cube)

# ---- scene / render settings (as saved in the file)
scene.frame_start = 1; scene.frame_end = 250; scene.frame_set(1)
scene.render.engine = 'BLENDER_EEVEE_NEXT'
scene.cycles.use_denoising = False
scene.cycles.samples = 128
scene.cycles.sampling_pattern = 'TABULATED_SOBOL'
scene.cycles.use_adaptive_sampling = False
scene.cycles.use_light_tree = False
scene.view_settings.view_transform = 'Filmic'
bpy.context.view_layer.update()

# ---- added for rendering (the .blend has no active camera and no usable light): camera, sun
cam_auto = bpy.data.cameras.new('AutoCamera')
cam_auto.lens = 50.0
cam_auto.sensor_width = 36.0
cam_auto.clip_end = 1000.0
ob_auto_camera = bpy.data.objects.new('AutoCamera', cam_auto)
scene.collection.objects.link(ob_auto_camera)
ob_auto_camera.location = (9.79438, -11.7685, 12.485)
ob_auto_camera.rotation_euler = (1.09748, -7.21219e-08, 0.694738)
scene.camera = ob_auto_camera
light_auto_sun = bpy.data.lights.new('AutoSun', 'SUN')
light_auto_sun.energy = 3.0
light_auto_sun.angle = 0.0523599
ob_auto_sun = bpy.data.objects.new('AutoSun', light_auto_sun)
scene.collection.objects.link(ob_auto_sun)
ob_auto_sun.rotation_euler = (0.872665, 0.174533, 0.523599)
bpy.context.view_layer.update()
